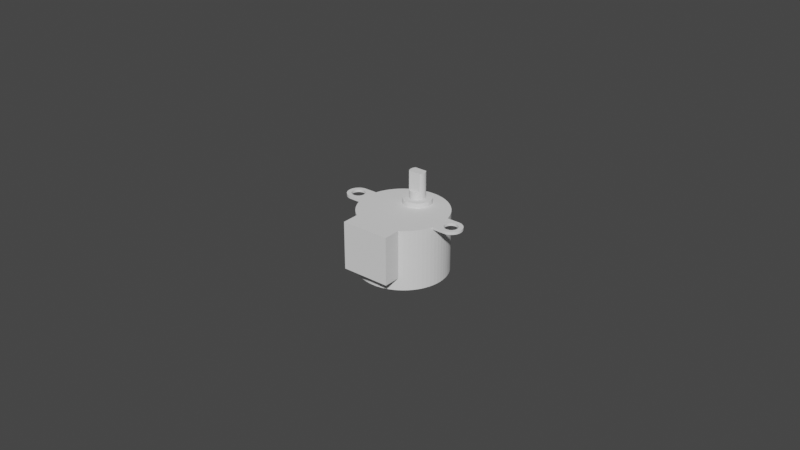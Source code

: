 # Source: servo_28byj_48.blend  (saved by Blender 2.80.53; exported with 4.5.12 LTS)
import bpy
from mathutils import Matrix  # noqa: F401  (used for matrix-valued properties, if any)

bpy.ops.wm.read_factory_settings(use_empty=True)
scene = bpy.context.scene
scene.name = 'Scene'

# ---- world
world_world = bpy.data.worlds.new('World'); scene.world = world_world
world_world.use_nodes = True; world_world.node_tree.nodes.clear()
_N = world_world.node_tree.nodes; _L = world_world.node_tree.links
n0 = _N.new('ShaderNodeOutputWorld'); n0.name = 'World Output'; n0.location = (300, 300)
n1 = _N.new('ShaderNodeBackground'); n1.name = 'Background'; n1.location = (10, 300)
n1.inputs[0].default_value = (0.05088, 0.05088, 0.05088, 1.0)
_L.new(n1.outputs[0], n0.inputs[0])
n0.is_active_output = True
world_world.color = (0.05088, 0.05088, 0.05088)
world_world.use_sun_shadow = False
world_world.sun_shadow_jitter_overblur = 0.0

# ---- meshes
me_cylinder_005 = bpy.data.meshes.new('Cylinder.005')
me_cylinder_005.from_pydata([(0.002079, 0.001389, -0.003), (0.002079, 0.001389, 0.003), (0.002205, 0.001178, -0.003), (0.002205, 0.001178, 0.003), (0.00231, 0.0009567, -0.003), (0.00231, 0.0009567, 0.003), (0.002392, 0.0007257, -0.003), (0.002392, 0.0007257, 0.003), (0.002452, 0.0004877, -0.003), (0.002452, 0.0004877, 0.003), (0.002488, 0.000245, -0.003), (0.002488, 0.000245, 0.003), (0.0025, -4.073e-10, -0.003), (0.0025, -4.073e-10, 0.003), (0.002488, -0.000245, -0.003), (0.002488, -0.000245, 0.003), (0.002452, -0.0004877, -0.003), (0.002452, -0.0004877, 0.003), (0.002392, -0.0007257, -0.003), (0.002392, -0.0007257, 0.003), (0.00231, -0.0009567, -0.003), (0.00231, -0.0009567, 0.003), (0.002205, -0.001178, -0.003), (0.002205, -0.001178, 0.003), (0.002079, -0.001389, -0.003), (0.002079, -0.001389, 0.003), (-0.002079, -0.001389, -0.003), (-0.002079, -0.001389, 0.003), (-0.002205, -0.001178, -0.003), (-0.002205, -0.001178, 0.003), (-0.00231, -0.0009567, -0.003), (-0.00231, -0.0009567, 0.003), (-0.002392, -0.0007257, -0.003), (-0.002392, -0.0007257, 0.003), (-0.002452, -0.0004877, -0.003), (-0.002452, -0.0004877, 0.003), (-0.002488, -0.000245, -0.003), (-0.002488, -0.000245, 0.003), (-0.0025, -1.162e-09, -0.003), (-0.0025, -1.162e-09, 0.003), (-0.002488, 0.000245, -0.003), (-0.002488, 0.000245, 0.003), (-0.002452, 0.0004877, -0.003), (-0.002452, 0.0004877, 0.003), (-0.002392, 0.0007257, -0.003), (-0.002392, 0.0007257, 0.003), (-0.00231, 0.0009567, -0.003), (-0.00231, 0.0009567, 0.003), (-0.002205, 0.001178, -0.003), (-0.002205, 0.001178, 0.003), (-0.002079, 0.001389, -0.003), (-0.002079, 0.001389, 0.003), (0.001996, -0.0015, -0.003), (-0.001996, -0.0015, 0.003), (-0.001996, -0.0015, -0.003), (0.001996, -0.0015, 0.003), (-0.001996, 0.0015, -0.003), (0.001996, 0.0015, 0.003), (0.001996, 0.0015, -0.003), (-0.001996, 0.0015, 0.003), (4.022e-09, 0.0075, -0.0262), (4.022e-09, 0.0075, -0.007), (0.001372, 0.007433, -0.0262), (0.001372, 0.007433, -0.007), (0.002731, 0.007231, -0.0262), (0.002731, 0.007231, -0.007), (0.004064, 0.006897, -0.0262), (0.004064, 0.006897, -0.007), (0.005358, 0.006434, -0.0262), (0.005358, 0.006434, -0.007), (0.0066, 0.005847, -0.0262), (0.0066, 0.005847, -0.007), (0.007778, 0.005141, -0.0262), (0.007778, 0.005141, -0.007), (0.008882, 0.004322, -0.0262), (0.008882, 0.004322, -0.007), (0.009899, 0.003399, -0.0262), (0.009899, 0.003399, -0.007), (0.01082, 0.002382, -0.0262), (0.01082, 0.002382, -0.007), (0.01164, 0.001278, -0.0262), (0.01164, 0.001278, -0.007), (0.01235, 9.956e-05, -0.0262), (0.01235, 9.956e-05, -0.007), (0.01293, -0.001142, -0.0262), (0.01293, -0.001142, -0.007), (0.0134, -0.002436, -0.0262), (0.0134, -0.002436, -0.007), (0.01373, -0.003769, -0.0262), (0.01373, -0.003769, -0.007), (0.01393, -0.005128, -0.0262), (0.01393, -0.005128, -0.007), (0.014, -0.0065, -0.0262), (0.014, -0.0065, -0.007), (0.01393, -0.007872, -0.0262), (0.01393, -0.007872, -0.007), (0.01373, -0.009231, -0.0262), (0.01373, -0.009231, -0.007), (0.0134, -0.01056, -0.0262), (0.0134, -0.01056, -0.007), (0.01293, -0.01186, -0.0262), (0.01293, -0.01186, -0.007), (0.01235, -0.0131, -0.0262), (0.01235, -0.0131, -0.007), (0.01164, -0.01428, -0.0262), (0.01164, -0.01428, -0.007), (0.01082, -0.01538, -0.0262), (0.01082, -0.01538, -0.007), (0.009899, -0.0164, -0.0262), (0.009899, -0.0164, -0.007), (0.008882, -0.01732, -0.0262), (0.008882, -0.01732, -0.007), (0.007778, -0.01814, -0.0262), (0.007778, -0.01814, -0.007), (0.0066, -0.01885, -0.0262), (0.0066, -0.01885, -0.007), (0.005358, -0.01943, -0.0262), (0.005358, -0.01943, -0.007), (0.004064, -0.0199, -0.0262), (0.004064, -0.0199, -0.007), (0.002731, -0.02023, -0.0262), (0.002731, -0.02023, -0.007), (0.001372, -0.02043, -0.0262), (0.001372, -0.02043, -0.007), (-7.216e-09, -0.0205, -0.0262), (-7.216e-09, -0.0205, -0.007), (-0.001372, -0.02043, -0.0262), (-0.001372, -0.02043, -0.007), (-0.002731, -0.02023, -0.0262), (-0.002731, -0.02023, -0.007), (-0.004064, -0.0199, -0.0262), (-0.004064, -0.0199, -0.007), (-0.005358, -0.01943, -0.0262), (-0.005358, -0.01943, -0.007), (-0.0066, -0.01885, -0.0262), (-0.0066, -0.01885, -0.007), (-0.007778, -0.01814, -0.0262), (-0.007778, -0.01814, -0.007), (-0.008882, -0.01732, -0.0262), (-0.008882, -0.01732, -0.007), (-0.0099, -0.0164, -0.0262), (-0.0099, -0.0164, -0.007), (-0.01082, -0.01538, -0.0262), (-0.01082, -0.01538, -0.007), (-0.01164, -0.01428, -0.0262), (-0.01164, -0.01428, -0.007), (-0.01235, -0.0131, -0.0262), (-0.01235, -0.0131, -0.007), (-0.01293, -0.01186, -0.0262), (-0.01293, -0.01186, -0.007), (-0.0134, -0.01056, -0.0262), (-0.0134, -0.01056, -0.007), (-0.01373, -0.009231, -0.0262), (-0.01373, -0.009231, -0.007), (-0.01393, -0.007872, -0.0262), (-0.01393, -0.007872, -0.007), (-0.014, -0.0065, -0.0262), (-0.014, -0.0065, -0.007), (-0.01393, -0.005128, -0.0262), (-0.01393, -0.005128, -0.007), (-0.01373, -0.003769, -0.0262), (-0.01373, -0.003769, -0.007), (-0.0134, -0.002436, -0.0262), (-0.0134, -0.002436, -0.007), (-0.01293, -0.001142, -0.0262), (-0.01293, -0.001142, -0.007), (-0.01235, 9.954e-05, -0.0262), (-0.01235, 9.954e-05, -0.007), (-0.01164, 0.001278, -0.0262), (-0.01164, 0.001278, -0.007), (-0.01082, 0.002381, -0.0262), (-0.01082, 0.002381, -0.007), (-0.0099, 0.003399, -0.0262), (-0.0099, 0.003399, -0.007), (-0.008882, 0.004322, -0.0262), (-0.008882, 0.004322, -0.007), (-0.007778, 0.005141, -0.0262), (-0.007778, 0.005141, -0.007), (-0.0066, 0.005847, -0.0262), (-0.0066, 0.005847, -0.007), (-0.005358, 0.006434, -0.0262), (-0.005358, 0.006434, -0.007), (-0.004064, 0.006897, -0.0262), (-0.004064, 0.006897, -0.007), (-0.002731, 0.007231, -0.0262), (-0.002731, 0.007231, -0.007), (-0.001372, 0.007433, -0.0262), (-0.001372, 0.007433, -0.007), (0.0175, -0.003, -0.0078), (0.0175, -0.003, -0.007), (0.01784, -0.003017, -0.0078), (0.01784, -0.003017, -0.007), (0.01818, -0.003067, -0.0078), (0.01818, -0.003067, -0.007), (0.01852, -0.003151, -0.0078), (0.01852, -0.003151, -0.007), (0.01884, -0.003266, -0.0078), (0.01884, -0.003266, -0.007), (0.01915, -0.003413, -0.0078), (0.01915, -0.003413, -0.007), (0.01944, -0.00359, -0.0078), (0.01944, -0.00359, -0.007), (0.01972, -0.003794, -0.0078), (0.01972, -0.003794, -0.007), (0.01997, -0.004025, -0.0078), (0.01997, -0.004025, -0.007), (0.02021, -0.00428, -0.0078), (0.02021, -0.00428, -0.007), (0.02041, -0.004556, -0.0078), (0.02041, -0.004556, -0.007), (0.02059, -0.00485, -0.0078), (0.02059, -0.00485, -0.007), (0.02073, -0.005161, -0.0078), (0.02073, -0.005161, -0.007), (0.02085, -0.005484, -0.0078), (0.02085, -0.005484, -0.007), (0.02093, -0.005817, -0.0078), (0.02093, -0.005817, -0.007), (0.02098, -0.006157, -0.0078), (0.02098, -0.006157, -0.007), (0.021, -0.0065, -0.0078), (0.021, -0.0065, -0.007), (0.02098, -0.006843, -0.0078), (0.02098, -0.006843, -0.007), (0.02093, -0.007183, -0.0078), (0.02093, -0.007183, -0.007), (0.02085, -0.007516, -0.0078), (0.02085, -0.007516, -0.007), (0.02073, -0.007839, -0.0078), (0.02073, -0.007839, -0.007), (0.02059, -0.00815, -0.0078), (0.02059, -0.00815, -0.007), (0.02041, -0.008444, -0.0078), (0.02041, -0.008444, -0.007), (0.02021, -0.00872, -0.0078), (0.02021, -0.00872, -0.007), (0.01997, -0.008975, -0.0078), (0.01997, -0.008975, -0.007), (0.01972, -0.009206, -0.0078), (0.01972, -0.009206, -0.007), (0.01944, -0.00941, -0.0078), (0.01944, -0.00941, -0.007), (0.01915, -0.009587, -0.0078), (0.01915, -0.009587, -0.007), (0.01884, -0.009734, -0.0078), (0.01884, -0.009734, -0.007), (0.01852, -0.009849, -0.0078), (0.01852, -0.009849, -0.007), (0.01818, -0.009933, -0.0078), (0.01818, -0.009933, -0.007), (0.01784, -0.009983, -0.0078), (0.01784, -0.009983, -0.007), (0.0175, -0.01, -0.0078), (0.0175, -0.01, -0.007), (-0.0175, -0.003, -0.0078), (-0.0175, -0.003, -0.007), (-0.0175, -0.01, -0.0078), (-0.0175, -0.01, -0.007), (-0.01784, -0.009983, -0.0078), (-0.01784, -0.009983, -0.007), (-0.01818, -0.009933, -0.0078), (-0.01818, -0.009933, -0.007), (-0.01852, -0.009849, -0.0078), (-0.01852, -0.009849, -0.007), (-0.01884, -0.009734, -0.0078), (-0.01884, -0.009734, -0.007), (-0.01915, -0.009587, -0.0078), (-0.01915, -0.009587, -0.007), (-0.01944, -0.00941, -0.0078), (-0.01944, -0.00941, -0.007), (-0.01972, -0.009206, -0.0078), (-0.01972, -0.009206, -0.007), (-0.01997, -0.008975, -0.0078), (-0.01997, -0.008975, -0.007), (-0.02021, -0.00872, -0.0078), (-0.02021, -0.00872, -0.007), (-0.02041, -0.008444, -0.0078), (-0.02041, -0.008444, -0.007), (-0.02059, -0.00815, -0.0078), (-0.02059, -0.00815, -0.007), (-0.02073, -0.007839, -0.0078), (-0.02073, -0.007839, -0.007), (-0.02085, -0.007516, -0.0078), (-0.02085, -0.007516, -0.007), (-0.02093, -0.007183, -0.0078), (-0.02093, -0.007183, -0.007), (-0.02098, -0.006843, -0.0078), (-0.02098, -0.006843, -0.007), (-0.021, -0.0065, -0.0078), (-0.021, -0.0065, -0.007), (-0.02098, -0.006157, -0.0078), (-0.02098, -0.006157, -0.007), (-0.02093, -0.005817, -0.0078), (-0.02093, -0.005817, -0.007), (-0.02085, -0.005484, -0.0078), (-0.02085, -0.005484, -0.007), (-0.02073, -0.005161, -0.0078), (-0.02073, -0.005161, -0.007), (-0.02059, -0.00485, -0.0078), (-0.02059, -0.00485, -0.007), (-0.02041, -0.004556, -0.0078), (-0.02041, -0.004556, -0.007), (-0.02021, -0.00428, -0.0078), (-0.02021, -0.00428, -0.007), (-0.01997, -0.004025, -0.0078), (-0.01997, -0.004025, -0.007), (-0.01972, -0.003794, -0.0078), (-0.01972, -0.003794, -0.007), (-0.01944, -0.00359, -0.0078), (-0.01944, -0.00359, -0.007), (-0.01915, -0.003413, -0.0078), (-0.01915, -0.003413, -0.007), (-0.01884, -0.003266, -0.0078), (-0.01884, -0.003266, -0.007), (-0.01852, -0.003151, -0.0078), (-0.01852, -0.003151, -0.007), (-0.01818, -0.003067, -0.0078), (-0.01818, -0.003067, -0.007), (-0.01784, -0.003017, -0.0078), (-0.01784, -0.003017, -0.007), (-0.01354, -0.003, -0.007), (-0.01354, -0.01, -0.007), (-0.01354, -0.01, -0.0078), (-0.01354, -0.003, -0.0078), (-0.01373, -0.003769, -0.0078), (-0.01393, -0.005128, -0.0078), (-0.014, -0.0065, -0.0078), (-0.01393, -0.007872, -0.0078), (-0.01373, -0.009231, -0.0078), (0.01354, -0.003, -0.007), (0.01354, -0.01, -0.007), (0.01393, -0.005128, -0.0078), (0.01373, -0.003769, -0.0078), (0.01354, -0.01, -0.0078), (0.01354, -0.003, -0.0078), (0.014, -0.0065, -0.0078), (0.01393, -0.007872, -0.0078), (0.01373, -0.009231, -0.0078), (-0.01898, -0.005015, -0.007), (-0.01898, -0.005015, -0.0078), (-0.01883, -0.004877, -0.007), (-0.01883, -0.004877, -0.0078), (-0.01912, -0.005168, -0.007), (-0.01912, -0.005168, -0.0078), (-0.01935, -0.00551, -0.007), (-0.01935, -0.00551, -0.0078), (-0.01925, -0.005333, -0.007), (-0.01925, -0.005333, -0.0078), (-0.01951, -0.00589, -0.007), (-0.01951, -0.00589, -0.0078), (-0.01944, -0.005696, -0.007), (-0.01944, -0.005696, -0.0078), (-0.01956, -0.00609, -0.007), (-0.01956, -0.00609, -0.0078), (-0.0196, -0.0065, -0.007), (-0.0196, -0.0065, -0.0078), (-0.01959, -0.006294, -0.007), (-0.01959, -0.006294, -0.0078), (-0.01959, -0.006706, -0.007), (-0.01959, -0.006706, -0.0078), (-0.01951, -0.00711, -0.007), (-0.01951, -0.00711, -0.0078), (-0.01956, -0.00691, -0.007), (-0.01956, -0.00691, -0.0078), (-0.01944, -0.007304, -0.007), (-0.01944, -0.007304, -0.0078), (-0.01935, -0.00749, -0.007), (-0.01935, -0.00749, -0.0078), (-0.01925, -0.007667, -0.007), (-0.01925, -0.007667, -0.0078), (-0.01912, -0.007832, -0.007), (-0.01912, -0.007832, -0.0078), (-0.01883, -0.008123, -0.007), (-0.01883, -0.008123, -0.0078), (-0.01898, -0.007985, -0.007), (-0.01898, -0.007985, -0.0078), (-0.0175, -0.0044, -0.007), (-0.0175, -0.0044, -0.0078), (-0.01771, -0.00441, -0.007), (-0.01771, -0.00441, -0.0078), (-0.01729, -0.00441, -0.007), (-0.01729, -0.00441, -0.0078), (-0.01791, -0.00444, -0.007), (-0.01791, -0.00444, -0.0078), (-0.01849, -0.004648, -0.007), (-0.01849, -0.004648, -0.0078), (-0.0183, -0.00456, -0.007), (-0.0183, -0.00456, -0.0078), (-0.01811, -0.00449, -0.007), (-0.01811, -0.00449, -0.0078), (-0.01867, -0.004754, -0.007), (-0.01867, -0.004754, -0.0078), (-0.01867, -0.008246, -0.007), (-0.01867, -0.008246, -0.0078), (-0.01849, -0.008352, -0.007), (-0.01849, -0.008352, -0.0078), (-0.0183, -0.00844, -0.007), (-0.0183, -0.00844, -0.0078), (-0.01811, -0.00851, -0.007), (-0.01811, -0.00851, -0.0078), (-0.01791, -0.00856, -0.007), (-0.01791, -0.00856, -0.0078), (-0.0175, -0.0086, -0.007), (-0.0175, -0.0086, -0.0078), (-0.01729, -0.00859, -0.007), (-0.01729, -0.00859, -0.0078), (-0.01771, -0.00859, -0.007), (-0.01771, -0.00859, -0.0078), (-0.01689, -0.00449, -0.007), (-0.01689, -0.00449, -0.0078), (-0.01709, -0.00444, -0.007), (-0.01709, -0.00444, -0.0078), (-0.0167, -0.00456, -0.007), (-0.0167, -0.00456, -0.0078), (-0.01651, -0.004648, -0.007), (-0.01651, -0.004648, -0.0078), (-0.01633, -0.004754, -0.007), (-0.01633, -0.004754, -0.0078), (-0.01602, -0.005015, -0.007), (-0.01602, -0.005015, -0.0078), (-0.01617, -0.004877, -0.007), (-0.01617, -0.004877, -0.0078), (-0.01588, -0.005168, -0.007), (-0.01588, -0.005168, -0.0078), (-0.01575, -0.005333, -0.007), (-0.01575, -0.005333, -0.0078), (-0.01602, -0.007985, -0.007), (-0.01602, -0.007985, -0.0078), (-0.01588, -0.007832, -0.007), (-0.01588, -0.007832, -0.0078), (-0.01633, -0.008246, -0.007), (-0.01633, -0.008246, -0.0078), (-0.01617, -0.008123, -0.007), (-0.01617, -0.008123, -0.0078), (-0.01651, -0.008352, -0.007), (-0.01651, -0.008352, -0.0078), (-0.0167, -0.00844, -0.007), (-0.0167, -0.00844, -0.0078), (-0.01689, -0.00851, -0.007), (-0.01689, -0.00851, -0.0078), (-0.01709, -0.00856, -0.007), (-0.01709, -0.00856, -0.0078), (0.0154, -0.0065, -0.0078), (0.0154, -0.0065, -0.007), (0.01541, -0.006294, -0.0078), (0.01541, -0.006294, -0.007), (-0.01541, -0.006706, -0.007), (-0.01541, -0.006706, -0.0078), (-0.01541, -0.006294, -0.007), (-0.01541, -0.006294, -0.0078), (-0.0154, -0.0065, -0.007), (-0.0154, -0.0065, -0.0078), (-0.01544, -0.00691, -0.007), (-0.01544, -0.00691, -0.0078), (-0.01544, -0.00609, -0.007), (-0.01544, -0.00609, -0.0078), (-0.01549, -0.00711, -0.007), (-0.01549, -0.00711, -0.0078), (-0.01549, -0.00589, -0.007), (-0.01549, -0.00589, -0.0078), (-0.01556, -0.005696, -0.007), (-0.01556, -0.005696, -0.0078), (-0.01565, -0.00551, -0.007), (-0.01565, -0.00551, -0.0078), (-0.01556, -0.007304, -0.007), (-0.01556, -0.007304, -0.0078), (-0.01565, -0.00749, -0.007), (-0.01565, -0.00749, -0.0078), (-0.01575, -0.007667, -0.007), (-0.01575, -0.007667, -0.0078), (0.01617, -0.004877, -0.0078), (0.01617, -0.004877, -0.007), (0.01633, -0.004754, -0.0078), (0.01633, -0.004754, -0.007), (0.01602, -0.005015, -0.0078), (0.01602, -0.005015, -0.007), (0.01575, -0.005333, -0.0078), (0.01575, -0.005333, -0.007), (0.01588, -0.005168, -0.0078), (0.01588, -0.005168, -0.007), (0.01565, -0.00551, -0.0078), (0.01565, -0.00551, -0.007), (0.01556, -0.005696, -0.0078), (0.01556, -0.005696, -0.007), (0.01544, -0.00609, -0.0078), (0.01544, -0.00609, -0.007), (0.01549, -0.00589, -0.0078), (0.01549, -0.00589, -0.007), (0.01541, -0.006706, -0.0078), (0.01541, -0.006706, -0.007), (0.01556, -0.007304, -0.0078), (0.01556, -0.007304, -0.007), (0.01544, -0.00691, -0.0078), (0.01544, -0.00691, -0.007), (0.01549, -0.00711, -0.0078), (0.01549, -0.00711, -0.007), (0.01575, -0.007667, -0.0078), (0.01575, -0.007667, -0.007), (0.01565, -0.00749, -0.0078), (0.01565, -0.00749, -0.007), (0.01588, -0.007832, -0.0078), (0.01588, -0.007832, -0.007), (0.01602, -0.007985, -0.0078), (0.01602, -0.007985, -0.007), (0.01617, -0.008123, -0.0078), (0.01617, -0.008123, -0.007), (0.01729, -0.00441, -0.0078), (0.01729, -0.00441, -0.007), (0.0175, -0.0044, -0.007), (0.0175, -0.0044, -0.0078), (0.01771, -0.00441, -0.007), (0.01771, -0.00441, -0.0078), (0.01709, -0.00444, -0.0078), (0.01709, -0.00444, -0.007), (0.01689, -0.00449, -0.0078), (0.01689, -0.00449, -0.007), (0.0167, -0.00456, -0.0078), (0.0167, -0.00456, -0.007), (0.01651, -0.004648, -0.0078), (0.01651, -0.004648, -0.007), (0.01633, -0.008246, -0.0078), (0.01633, -0.008246, -0.007), (0.01651, -0.008352, -0.0078), (0.01651, -0.008352, -0.007), (0.0167, -0.00844, -0.0078), (0.0167, -0.00844, -0.007), (0.01689, -0.00851, -0.0078), (0.01689, -0.00851, -0.007), (0.01729, -0.00859, -0.0078), (0.01729, -0.00859, -0.007), (0.01709, -0.00856, -0.0078), (0.01709, -0.00856, -0.007), (0.01791, -0.00856, -0.007), (0.01791, -0.00856, -0.0078), (0.0175, -0.0086, -0.007), (0.0175, -0.0086, -0.0078), (0.01771, -0.00859, -0.007), (0.01771, -0.00859, -0.0078), (0.01791, -0.00444, -0.007), (0.01791, -0.00444, -0.0078), (0.01811, -0.00449, -0.007), (0.01811, -0.00449, -0.0078), (0.01849, -0.004648, -0.007), (0.01849, -0.004648, -0.0078), (0.0183, -0.00456, -0.007), (0.0183, -0.00456, -0.0078), (0.01867, -0.004754, -0.007), (0.01867, -0.004754, -0.0078), (0.01883, -0.004877, -0.007), (0.01883, -0.004877, -0.0078), (0.01898, -0.005015, -0.007), (0.01898, -0.005015, -0.0078), (0.01912, -0.005168, -0.007), (0.01912, -0.005168, -0.0078), (0.01925, -0.005333, -0.007), (0.01925, -0.005333, -0.0078), (0.01912, -0.007832, -0.007), (0.01912, -0.007832, -0.0078), (0.01925, -0.007667, -0.007), (0.01925, -0.007667, -0.0078), (0.01898, -0.007985, -0.007), (0.01898, -0.007985, -0.0078), (0.01867, -0.008246, -0.007), (0.01867, -0.008246, -0.0078), (0.01883, -0.008123, -0.007), (0.01883, -0.008123, -0.0078), (0.01849, -0.008352, -0.007), (0.01849, -0.008352, -0.0078), (0.01811, -0.00851, -0.007), (0.01811, -0.00851, -0.0078), (0.0183, -0.00844, -0.007), (0.0183, -0.00844, -0.0078), (0.01944, -0.005696, -0.007), (0.01944, -0.005696, -0.0078), (0.01935, -0.00551, -0.007), (0.01935, -0.00551, -0.0078), (0.01956, -0.00609, -0.007), (0.01956, -0.00609, -0.0078), (0.01951, -0.00589, -0.007), (0.01951, -0.00589, -0.0078), (0.01959, -0.006294, -0.007), (0.01959, -0.006294, -0.0078), (0.01959, -0.006706, -0.007), (0.01959, -0.006706, -0.0078), (0.0196, -0.0065, -0.007), (0.0196, -0.0065, -0.0078), (0.01956, -0.00691, -0.007), (0.01956, -0.00691, -0.0078), (0.01951, -0.00711, -0.007), (0.01951, -0.00711, -0.0078), (0.01935, -0.00749, -0.007), (0.01935, -0.00749, -0.0078), (0.01944, -0.007304, -0.007), (0.01944, -0.007304, -0.0078), (-0.007777, -0.0236, -0.02223), (-0.007777, -0.0236, -0.007), (0.007777, -0.0236, -0.02223), (0.007777, -0.0236, -0.007), (0.0066, -0.01885, -0.02223), (-0.007778, -0.01814, -0.02223), (0.007778, -0.01814, -0.02223), (0.005358, -0.01943, -0.02223), (0.004064, -0.0199, -0.02223), (0.002731, -0.02023, -0.02223), (0.001372, -0.02043, -0.02223), (-7.216e-09, -0.0205, -0.02223), (-0.001372, -0.02043, -0.02223), (-0.002731, -0.02023, -0.02223), (-0.004064, -0.0199, -0.02223), (-0.005358, -0.01943, -0.02223), (-0.0066, -0.01885, -0.02223), (1.568e-09, 0.0025, -0.0054), (1.568e-09, 0.0025, -0.003), (0.000245, 0.002488, -0.0054), (0.000245, 0.002488, -0.003), (0.0004877, 0.002452, -0.0054), (0.0004877, 0.002452, -0.003), (0.0007257, 0.002392, -0.0054), (0.0007257, 0.002392, -0.003), (0.0009567, 0.00231, -0.0054), (0.0009567, 0.00231, -0.003), (0.001178, 0.002205, -0.0054), (0.001178, 0.002205, -0.003), (0.001389, 0.002079, -0.0054), (0.001389, 0.002079, -0.003), (0.001586, 0.001933, -0.0054), (0.001586, 0.001933, -0.003), (0.001768, 0.001768, -0.0054), (0.001768, 0.001768, -0.003), (0.001933, 0.001586, -0.0054), (0.001933, 0.001586, -0.003), (0.002079, 0.001389, -0.0054), (0.002079, 0.001389, -0.003), (0.002205, 0.001178, -0.0054), (0.002205, 0.001178, -0.003), (0.00231, 0.0009567, -0.0054), (0.00231, 0.0009567, -0.003), (0.002392, 0.0007257, -0.0054), (0.002392, 0.0007257, -0.003), (0.002452, 0.0004877, -0.0054), (0.002452, 0.0004877, -0.003), (0.002488, 0.000245, -0.0054), (0.002488, 0.000245, -0.003), (0.0025, 9.897e-10, -0.0054), (0.0025, 9.897e-10, -0.003), (0.002488, -0.000245, -0.0054), (0.002488, -0.000245, -0.003), (0.002452, -0.0004877, -0.0054), (0.002452, -0.0004877, -0.003), (0.002392, -0.0007257, -0.0054), (0.002392, -0.0007257, -0.003), (0.00231, -0.0009567, -0.0054), (0.00231, -0.0009567, -0.003), (0.002205, -0.001178, -0.0054), (0.002205, -0.001178, -0.003), (0.002079, -0.001389, -0.0054), (0.002079, -0.001389, -0.003), (0.001933, -0.001586, -0.0054), (0.001933, -0.001586, -0.003), (0.001768, -0.001768, -0.0054), (0.001768, -0.001768, -0.003), (0.001586, -0.001933, -0.0054), (0.001586, -0.001933, -0.003), (0.001389, -0.002079, -0.0054), (0.001389, -0.002079, -0.003), (0.001178, -0.002205, -0.0054), (0.001178, -0.002205, -0.003), (0.0009567, -0.00231, -0.0054), (0.0009567, -0.00231, -0.003), (0.0007257, -0.002392, -0.0054), (0.0007257, -0.002392, -0.003), (0.0004877, -0.002452, -0.0054), (0.0004877, -0.002452, -0.003), (0.000245, -0.002488, -0.0054), (0.000245, -0.002488, -0.003), (-4.392e-10, -0.0025, -0.0054), (-4.392e-10, -0.0025, -0.003), (-0.000245, -0.002488, -0.0054), (-0.000245, -0.002488, -0.003), (-0.0004877, -0.002452, -0.0054), (-0.0004877, -0.002452, -0.003), (-0.0007257, -0.002392, -0.0054), (-0.0007257, -0.002392, -0.003), (-0.0009567, -0.00231, -0.0054), (-0.0009567, -0.00231, -0.003), (-0.001178, -0.002205, -0.0054), (-0.001178, -0.002205, -0.003), (-0.001389, -0.002079, -0.0054), (-0.001389, -0.002079, -0.003), (-0.001586, -0.001933, -0.0054), (-0.001586, -0.001933, -0.003), (-0.001768, -0.001768, -0.0054), (-0.001768, -0.001768, -0.003), (-0.001933, -0.001586, -0.0054), (-0.001933, -0.001586, -0.003), (-0.002079, -0.001389, -0.0054), (-0.002079, -0.001389, -0.003), (-0.002205, -0.001178, -0.0054), (-0.002205, -0.001178, -0.003), (-0.00231, -0.0009567, -0.0054), (-0.00231, -0.0009567, -0.003), (-0.002392, -0.0007257, -0.0054), (-0.002392, -0.0007257, -0.003), (-0.002452, -0.0004877, -0.0054), (-0.002452, -0.0004877, -0.003), (-0.002488, -0.000245, -0.0054), (-0.002488, -0.000245, -0.003), (-0.0025, 2.347e-10, -0.0054), (-0.0025, 2.347e-10, -0.003), (-0.002488, 0.000245, -0.0054), (-0.002488, 0.000245, -0.003), (-0.002452, 0.0004877, -0.0054), (-0.002452, 0.0004877, -0.003), (-0.002392, 0.0007257, -0.0054), (-0.002392, 0.0007257, -0.003), (-0.00231, 0.0009567, -0.0054), (-0.00231, 0.0009567, -0.003), (-0.002205, 0.001178, -0.0054), (-0.002205, 0.001178, -0.003), (-0.002079, 0.001389, -0.0054), (-0.002079, 0.001389, -0.003), (-0.001933, 0.001586, -0.0054), (-0.001933, 0.001586, -0.003), (-0.001768, 0.001768, -0.0054), (-0.001768, 0.001768, -0.003), (-0.001586, 0.001933, -0.0054), (-0.001586, 0.001933, -0.003), (-0.001389, 0.002079, -0.0054), (-0.001389, 0.002079, -0.003), (-0.001178, 0.002205, -0.0054), (-0.001178, 0.002205, -0.003), (-0.0009567, 0.00231, -0.0054), (-0.0009567, 0.00231, -0.003), (-0.0007257, 0.002392, -0.0054), (-0.0007257, 0.002392, -0.003), (-0.0004877, 0.002452, -0.0054), (-0.0004877, 0.002452, -0.003), (-0.000245, 0.002488, -0.0054), (-0.000245, 0.002488, -0.003), (-3.497e-09, 0.0046, -0.007), (-3.497e-09, 0.0046, -0.0054), (0.0004509, 0.004578, -0.007), (0.0004509, 0.004578, -0.0054), (0.0008974, 0.004512, -0.007), (0.0008974, 0.004512, -0.0054), (0.001335, 0.004402, -0.007), (0.001335, 0.004402, -0.0054), (0.00176, 0.00425, -0.007), (0.00176, 0.00425, -0.0054), (0.002168, 0.004057, -0.007), (0.002168, 0.004057, -0.0054), (0.002556, 0.003825, -0.007), (0.002556, 0.003825, -0.0054), (0.002918, 0.003556, -0.007), (0.002918, 0.003556, -0.0054), (0.003253, 0.003253, -0.007), (0.003253, 0.003253, -0.0054), (0.003556, 0.002918, -0.007), (0.003556, 0.002918, -0.0054), (0.003825, 0.002556, -0.007), (0.003825, 0.002556, -0.0054), (0.004057, 0.002168, -0.007), (0.004057, 0.002168, -0.0054), (0.00425, 0.00176, -0.007), (0.00425, 0.00176, -0.0054), (0.004402, 0.001335, -0.007), (0.004402, 0.001335, -0.0054), (0.004512, 0.0008974, -0.007), (0.004512, 0.0008974, -0.0054), (0.004578, 0.0004509, -0.007), (0.004578, 0.0004509, -0.0054), (0.0046, -1.681e-09, -0.007), (0.0046, -1.681e-09, -0.0054), (0.004578, -0.0004509, -0.007), (0.004578, -0.0004509, -0.0054), (0.004512, -0.0008974, -0.007), (0.004512, -0.0008974, -0.0054), (0.004402, -0.001335, -0.007), (0.004402, -0.001335, -0.0054), (0.00425, -0.00176, -0.007), (0.00425, -0.00176, -0.0054), (0.004057, -0.002168, -0.007), (0.004057, -0.002168, -0.0054), (0.003825, -0.002556, -0.007), (0.003825, -0.002556, -0.0054), (0.003556, -0.002918, -0.007), (0.003556, -0.002918, -0.0054), (0.003253, -0.003253, -0.007), (0.003253, -0.003253, -0.0054), (0.002918, -0.003556, -0.007), (0.002918, -0.003556, -0.0054), (0.002556, -0.003825, -0.007), (0.002556, -0.003825, -0.0054), (0.002168, -0.004057, -0.007), (0.002168, -0.004057, -0.0054), (0.00176, -0.00425, -0.007), (0.00176, -0.00425, -0.0054), (0.001335, -0.004402, -0.007), (0.001335, -0.004402, -0.0054), (0.0008974, -0.004512, -0.007), (0.0008974, -0.004512, -0.0054), (0.0004509, -0.004578, -0.007), (0.0004509, -0.004578, -0.0054), (-7.19e-09, -0.0046, -0.007), (-7.19e-09, -0.0046, -0.0054), (-0.0004509, -0.004578, -0.007), (-0.0004509, -0.004578, -0.0054), (-0.0008974, -0.004512, -0.007), (-0.0008974, -0.004512, -0.0054), (-0.001335, -0.004402, -0.007), (-0.001335, -0.004402, -0.0054), (-0.00176, -0.00425, -0.007), (-0.00176, -0.00425, -0.0054), (-0.002168, -0.004057, -0.007), (-0.002168, -0.004057, -0.0054), (-0.002556, -0.003825, -0.007), (-0.002556, -0.003825, -0.0054), (-0.002918, -0.003556, -0.007), (-0.002918, -0.003556, -0.0054), (-0.003253, -0.003253, -0.007), (-0.003253, -0.003253, -0.0054), (-0.003556, -0.002918, -0.007), (-0.003556, -0.002918, -0.0054), (-0.003825, -0.002556, -0.007), (-0.003825, -0.002556, -0.0054), (-0.004057, -0.002168, -0.007), (-0.004057, -0.002168, -0.0054), (-0.00425, -0.00176, -0.007), (-0.00425, -0.00176, -0.0054), (-0.004402, -0.001335, -0.007), (-0.004402, -0.001335, -0.0054), (-0.004512, -0.0008974, -0.007), (-0.004512, -0.0008974, -0.0054), (-0.004578, -0.0004509, -0.007), (-0.004578, -0.0004509, -0.0054), (-0.0046, -3.07e-09, -0.007), (-0.0046, -3.07e-09, -0.0054), (-0.004578, 0.0004509, -0.007), (-0.004578, 0.0004509, -0.0054), (-0.004512, 0.0008974, -0.007), (-0.004512, 0.0008974, -0.0054), (-0.004402, 0.001335, -0.007), (-0.004402, 0.001335, -0.0054), (-0.00425, 0.00176, -0.007), (-0.00425, 0.00176, -0.0054), (-0.004057, 0.002168, -0.007), (-0.004057, 0.002168, -0.0054), (-0.003825, 0.002556, -0.007), (-0.003825, 0.002556, -0.0054), (-0.003556, 0.002918, -0.007), (-0.003556, 0.002918, -0.0054), (-0.003253, 0.003253, -0.007), (-0.003253, 0.003253, -0.0054), (-0.002918, 0.003556, -0.007), (-0.002918, 0.003556, -0.0054), (-0.002556, 0.003825, -0.007), (-0.002556, 0.003825, -0.0054), (-0.002168, 0.004057, -0.007), (-0.002168, 0.004057, -0.0054), (-0.00176, 0.00425, -0.007), (-0.00176, 0.00425, -0.0054), (-0.001335, 0.004402, -0.007), (-0.001335, 0.004402, -0.0054), (-0.0008974, 0.004512, -0.007), (-0.0008974, 0.004512, -0.0054), (-0.0004509, 0.004578, -0.007), (-0.0004509, 0.004578, -0.0054)], [], [(0, 1, 3, 2), (2, 3, 5, 4), (4, 5, 7, 6), (6, 7, 9, 8), (8, 9, 11, 10), (10, 11, 13, 12), (12, 13, 15, 14), (14, 15, 17, 16), (16, 17, 19, 18), (18, 19, 21, 20), (20, 21, 23, 22), (22, 23, 25, 24), (24, 25, 55, 52), (26, 27, 29, 28), (28, 29, 31, 30), (30, 31, 33, 32), (32, 33, 35, 34), (34, 35, 37, 36), (36, 37, 39, 38), (38, 39, 41, 40), (40, 41, 43, 42), (42, 43, 45, 44), (44, 45, 47, 46), (46, 47, 49, 48), (48, 49, 51, 50), (50, 51, 59, 56), (53, 54, 52, 55), (54, 53, 27, 26), (58, 57, 1, 0), (59, 57, 58, 56), (56, 58, 0, 2, 4, 6, 8, 10, 12, 14, 16, 18, 20, 22, 24, 52, 54, 26, 28, 30, 32, 34, 36, 38, 40, 42, 44, 46, 48, 50), (57, 59, 51, 49, 47, 45, 43, 41, 39, 37, 35, 33, 31, 29, 27, 53, 55, 25, 23, 21, 19, 17, 15, 13, 11, 9, 7, 5, 3, 1), (60, 61, 63, 62), (62, 63, 65, 64), (64, 65, 67, 66), (66, 67, 69, 68), (68, 69, 71, 70), (70, 71, 73, 72), (72, 73, 75, 74), (74, 75, 77, 76), (76, 77, 79, 78), (78, 79, 81, 80), (80, 81, 83, 82), (82, 83, 85, 84), (84, 85, 87, 86), (99, 333, 330), (337, 333, 99, 98, 96), (98, 99, 101, 100), (100, 101, 103, 102), (102, 103, 105, 104), (104, 105, 107, 106), (106, 107, 109, 108), (108, 109, 111, 110), (610, 599, 136, 134), (594, 599, 610, 609, 608, 607, 606, 605, 604, 603, 602, 601, 598, 600, 596), (138, 139, 141, 140), (140, 141, 143, 142), (142, 143, 145, 144), (144, 145, 147, 146), (146, 147, 149, 148), (148, 149, 151, 150), (324, 323, 163, 162, 160), (163, 323, 320), (162, 163, 165, 164), (164, 165, 167, 166), (166, 167, 169, 168), (168, 169, 171, 170), (170, 171, 173, 172), (172, 173, 175, 174), (174, 175, 177, 176), (176, 177, 179, 178), (178, 179, 181, 180), (180, 181, 183, 182), (182, 183, 185, 184), (63, 61, 187, 185, 183, 181, 179, 177, 175, 173, 171, 169, 167, 165, 163, 320, 161, 159, 157, 155, 153, 321, 151, 149, 147, 145, 143, 141, 139, 137, 135, 133, 131, 129, 127, 125, 123, 121, 119, 117, 115, 113, 111, 109, 107, 105, 103, 101, 99, 330, 97, 95, 93, 91, 89, 329, 87, 85, 83, 81, 79, 77, 75, 73, 71, 69, 67, 65), (184, 185, 187, 186), (186, 187, 61, 60), (60, 62, 64, 66, 68, 70, 72, 74, 76, 78, 80, 82, 84, 86, 88, 90, 92, 94, 96, 98, 100, 102, 104, 106, 108, 110, 112, 114, 116, 118, 120, 122, 124, 126, 128, 130, 132, 134, 136, 138, 140, 142, 144, 146, 148, 150, 152, 154, 156, 158, 160, 162, 164, 166, 168, 170, 172, 174, 176, 178, 180, 182, 184, 186), (188, 189, 191, 190), (190, 191, 193, 192), (192, 193, 195, 194), (194, 195, 197, 196), (196, 197, 199, 198), (198, 199, 201, 200), (200, 201, 203, 202), (202, 203, 205, 204), (204, 205, 207, 206), (206, 207, 209, 208), (208, 209, 211, 210), (210, 211, 213, 212), (212, 213, 215, 214), (214, 215, 217, 216), (216, 217, 219, 218), (218, 219, 221, 220), (220, 221, 223, 222), (222, 223, 225, 224), (224, 225, 227, 226), (226, 227, 229, 228), (228, 229, 231, 230), (230, 231, 233, 232), (232, 233, 235, 234), (234, 235, 237, 236), (236, 237, 239, 238), (238, 239, 241, 240), (240, 241, 243, 242), (242, 243, 245, 244), (244, 245, 247, 246), (246, 247, 249, 248), (248, 249, 251, 250), (250, 251, 253, 252), (256, 257, 259, 258), (258, 259, 261, 260), (260, 261, 263, 262), (262, 263, 265, 264), (264, 265, 267, 266), (266, 267, 269, 268), (268, 269, 271, 270), (270, 271, 273, 272), (272, 273, 275, 274), (274, 275, 277, 276), (276, 277, 279, 278), (278, 279, 281, 280), (280, 281, 283, 282), (282, 283, 285, 284), (284, 285, 287, 286), (286, 287, 289, 288), (288, 289, 291, 290), (290, 291, 293, 292), (292, 293, 295, 294), (294, 295, 297, 296), (296, 297, 299, 298), (298, 299, 301, 300), (300, 301, 303, 302), (302, 303, 305, 304), (304, 305, 307, 306), (306, 307, 309, 308), (308, 309, 311, 310), (310, 311, 313, 312), (312, 313, 315, 314), (314, 315, 317, 316), (316, 317, 319, 318), (318, 319, 255, 254), (153, 155, 157, 450, 446, 452, 456, 464, 466, 468, 428, 426, 432, 430, 434, 436, 438, 440, 404, 402, 406, 400, 398, 396, 394, 392, 372, 374, 370, 368, 366, 364, 360, 362, 358, 354, 289, 287, 285, 283, 281, 279, 277, 275, 273, 271, 269, 267, 265, 263, 261, 259, 257, 321), (321, 257, 256, 322), (254, 255, 320, 323), (321, 322, 151), (152, 328, 327, 154), (154, 327, 326, 156), (156, 326, 325, 158), (158, 325, 324, 160), (254, 323, 324, 325, 326, 451, 449, 455, 459, 461, 463, 425, 423, 419, 421, 417, 415, 413, 409, 411, 381, 377, 379, 383, 389, 387, 385, 391, 341, 339, 343, 347, 345, 351, 349, 353, 357, 355, 288, 290, 292, 294, 296, 298, 300, 302, 304, 306, 308, 310, 312, 314, 316, 318), (151, 322, 328, 152, 150), (89, 91, 93, 443, 445, 485, 487, 483, 481, 477, 479, 475, 471, 473, 519, 517, 515, 513, 507, 508, 510, 538, 540, 544, 542, 546, 548, 550, 552, 554, 574, 572, 578, 576, 580, 584, 221, 219, 217, 215, 213, 211, 209, 207, 205, 203, 201, 199, 197, 195, 193, 191, 189, 329), (329, 334, 87), (94, 336, 337, 96), (252, 253, 330, 333), (189, 188, 334, 329), (92, 335, 336, 94), (188, 190, 192, 194, 196, 198, 200, 202, 204, 206, 208, 210, 212, 214, 216, 218, 220, 585, 581, 577, 579, 573, 575, 555, 553, 551, 549, 547, 543, 545, 541, 539, 511, 509, 506, 512, 514, 516, 518, 472, 470, 474, 478, 476, 480, 482, 486, 484, 444, 442, 335, 331, 332, 334), (87, 334, 332, 88, 86), (90, 331, 335, 92), (88, 332, 331, 90), (355, 354, 358, 359), (435, 434, 430, 431), (455, 454, 458, 459), (577, 576, 578, 579), (565, 564, 560, 561), (444, 445, 443, 442), (486, 487, 485, 484), (581, 580, 576, 577), (347, 346, 344, 345), (403, 402, 404, 405), (476, 477, 481, 480), (520, 521, 523, 522), (516, 517, 519, 518), (537, 536, 532, 533), (591, 590, 592, 593), (469, 468, 466, 467), (535, 534, 536, 537), (528, 529, 534, 535), (496, 497, 501, 500), (451, 450, 448, 449), (377, 376, 378, 379), (383, 382, 388, 389), (439, 438, 436, 437), (502, 503, 505, 504), (407, 406, 402, 403), (341, 340, 338, 339), (353, 352, 356, 357), (345, 344, 350, 351), (555, 554, 552, 553), (470, 471, 475, 474), (509, 508, 507, 506), (467, 466, 464, 465), (498, 499, 497, 496), (387, 386, 384, 385), (427, 426, 428, 429), (593, 592, 588, 589), (482, 483, 487, 486), (512, 513, 515, 514), (539, 538, 510, 511), (511, 510, 508, 509), (587, 586, 582, 583), (526, 527, 531, 530), (413, 412, 408, 409), (361, 360, 364, 365), (399, 398, 400, 401), (472, 473, 471, 470), (375, 374, 372, 373), (545, 544, 540, 541), (524, 525, 527, 526), (522, 523, 525, 524), (379, 378, 382, 383), (411, 410, 380, 381), (419, 418, 420, 421), (563, 562, 564, 565), (463, 462, 424, 425), (417, 416, 414, 415), (371, 370, 374, 375), (480, 481, 483, 482), (425, 424, 422, 423), (571, 570, 566, 567), (415, 414, 412, 413), (359, 358, 362, 363), (583, 582, 584, 585), (585, 584, 580, 581), (391, 390, 340, 341), (385, 384, 390, 391), (349, 348, 352, 353), (494, 495, 491, 490), (504, 505, 521, 520), (339, 338, 342, 343), (530, 531, 529, 528), (506, 507, 513, 512), (474, 475, 479, 478), (401, 400, 406, 407), (453, 452, 446, 447), (573, 572, 574, 575), (433, 432, 426, 427), (484, 485, 445, 444), (409, 408, 410, 411), (357, 356, 354, 355), (437, 436, 434, 435), (423, 422, 418, 419), (343, 342, 346, 347), (543, 542, 544, 545), (461, 460, 462, 463), (567, 566, 562, 563), (478, 479, 477, 476), (441, 440, 438, 439), (288, 355, 359, 363, 361, 365, 367, 369, 371, 375, 373, 393, 395, 397, 399, 401, 407, 403, 405, 441, 439, 437, 435, 431, 433, 427, 429, 469, 467, 465, 457, 453, 447, 451, 326, 327, 328, 322, 256, 258, 260, 262, 264, 266, 268, 270, 272, 274, 276, 278, 280, 282, 284, 286), (500, 501, 503, 502), (533, 532, 568, 569), (365, 364, 366, 367), (559, 558, 590, 591), (431, 430, 432, 433), (351, 350, 348, 349), (221, 584, 582, 586, 588, 592, 590, 558, 556, 560, 564, 562, 566, 570, 568, 532, 536, 534, 529, 531, 527, 525, 523, 521, 505, 503, 501, 497, 499, 491, 495, 493, 489, 443, 93, 95, 97, 330, 253, 251, 249, 247, 245, 243, 241, 239, 237, 235, 233, 231, 229, 227, 225, 223), (557, 556, 558, 559), (457, 456, 452, 453), (518, 519, 473, 472), (547, 546, 542, 543), (459, 458, 460, 461), (541, 540, 538, 539), (389, 388, 386, 387), (429, 428, 468, 469), (442, 443, 489, 488), (397, 396, 398, 399), (488, 489, 493, 492), (549, 548, 546, 547), (449, 448, 454, 455), (405, 404, 440, 441), (575, 574, 554, 555), (447, 446, 450, 451), (465, 464, 456, 457), (553, 552, 550, 551), (561, 560, 556, 557), (514, 515, 517, 516), (335, 442, 488, 492, 494, 490, 498, 496, 500, 502, 504, 520, 522, 524, 526, 530, 528, 535, 537, 533, 569, 571, 567, 563, 565, 561, 557, 559, 591, 593, 589, 587, 583, 585, 220, 222, 224, 226, 228, 230, 232, 234, 236, 238, 240, 242, 244, 246, 248, 250, 252, 333, 337, 336), (421, 420, 416, 417), (367, 366, 368, 369), (369, 368, 370, 371), (363, 362, 360, 361), (373, 372, 392, 393), (289, 354, 356, 352, 348, 350, 344, 346, 342, 338, 340, 390, 384, 386, 388, 382, 378, 376, 380, 410, 408, 412, 414, 416, 420, 418, 422, 424, 462, 460, 458, 454, 448, 450, 157, 159, 161, 320, 255, 319, 317, 315, 313, 311, 309, 307, 305, 303, 301, 299, 297, 295, 293, 291), (589, 588, 586, 587), (395, 394, 396, 397), (579, 578, 572, 573), (569, 568, 570, 571), (551, 550, 548, 549), (490, 491, 499, 498), (393, 392, 394, 395), (492, 493, 495, 494), (381, 380, 376, 377), (596, 597, 595, 594), (115, 117, 119, 121, 123, 125, 127, 129, 131, 133, 135, 137, 595, 597, 113), (595, 137, 599, 594), (111, 113, 600, 112, 110), (136, 599, 137, 139, 138), (132, 609, 610, 134), (130, 608, 609, 132), (128, 607, 608, 130), (126, 606, 607, 128), (124, 605, 606, 126), (122, 604, 605, 124), (120, 603, 604, 122), (118, 602, 603, 120), (116, 601, 602, 118), (113, 597, 596, 600), (112, 600, 598, 114), (114, 598, 601, 116), (611, 612, 614, 613), (613, 614, 616, 615), (615, 616, 618, 617), (617, 618, 620, 619), (619, 620, 622, 621), (621, 622, 624, 623), (623, 624, 626, 625), (625, 626, 628, 627), (627, 628, 630, 629), (629, 630, 632, 631), (631, 632, 634, 633), (633, 634, 636, 635), (635, 636, 638, 637), (637, 638, 640, 639), (639, 640, 642, 641), (641, 642, 644, 643), (643, 644, 646, 645), (645, 646, 648, 647), (647, 648, 650, 649), (649, 650, 652, 651), (651, 652, 654, 653), (653, 654, 656, 655), (655, 656, 658, 657), (657, 658, 660, 659), (659, 660, 662, 661), (661, 662, 664, 663), (663, 664, 666, 665), (665, 666, 668, 667), (667, 668, 670, 669), (669, 670, 672, 671), (671, 672, 674, 673), (673, 674, 676, 675), (675, 676, 678, 677), (677, 678, 680, 679), (679, 680, 682, 681), (681, 682, 684, 683), (683, 684, 686, 685), (685, 686, 688, 687), (687, 688, 690, 689), (689, 690, 692, 691), (691, 692, 694, 693), (693, 694, 696, 695), (695, 696, 698, 697), (697, 698, 700, 699), (699, 700, 702, 701), (701, 702, 704, 703), (703, 704, 706, 705), (705, 706, 708, 707), (707, 708, 710, 709), (709, 710, 712, 711), (711, 712, 714, 713), (713, 714, 716, 715), (715, 716, 718, 717), (717, 718, 720, 719), (719, 720, 722, 721), (721, 722, 724, 723), (723, 724, 726, 725), (725, 726, 728, 727), (727, 728, 730, 729), (729, 730, 732, 731), (731, 732, 734, 733), (733, 734, 736, 735), (614, 612, 738, 736, 734, 732, 730, 728, 726, 724, 722, 720, 718, 716, 714, 712, 710, 708, 706, 704, 702, 700, 698, 696, 694, 692, 690, 688, 686, 684, 682, 680, 678, 676, 674, 672, 670, 668, 666, 664, 662, 660, 658, 656, 654, 652, 650, 648, 646, 644, 642, 640, 638, 636, 634, 632, 630, 628, 626, 624, 622, 620, 618, 616), (735, 736, 738, 737), (737, 738, 612, 611), (611, 613, 615, 617, 619, 621, 623, 625, 627, 629, 631, 633, 635, 637, 639, 641, 643, 645, 647, 649, 651, 653, 655, 657, 659, 661, 663, 665, 667, 669, 671, 673, 675, 677, 679, 681, 683, 685, 687, 689, 691, 693, 695, 697, 699, 701, 703, 705, 707, 709, 711, 713, 715, 717, 719, 721, 723, 725, 727, 729, 731, 733, 735, 737), (739, 740, 742, 741), (741, 742, 744, 743), (743, 744, 746, 745), (745, 746, 748, 747), (747, 748, 750, 749), (749, 750, 752, 751), (751, 752, 754, 753), (753, 754, 756, 755), (755, 756, 758, 757), (757, 758, 760, 759), (759, 760, 762, 761), (761, 762, 764, 763), (763, 764, 766, 765), (765, 766, 768, 767), (767, 768, 770, 769), (769, 770, 772, 771), (771, 772, 774, 773), (773, 774, 776, 775), (775, 776, 778, 777), (777, 778, 780, 779), (779, 780, 782, 781), (781, 782, 784, 783), (783, 784, 786, 785), (785, 786, 788, 787), (787, 788, 790, 789), (789, 790, 792, 791), (791, 792, 794, 793), (793, 794, 796, 795), (795, 796, 798, 797), (797, 798, 800, 799), (799, 800, 802, 801), (801, 802, 804, 803), (803, 804, 806, 805), (805, 806, 808, 807), (807, 808, 810, 809), (809, 810, 812, 811), (811, 812, 814, 813), (813, 814, 816, 815), (815, 816, 818, 817), (817, 818, 820, 819), (819, 820, 822, 821), (821, 822, 824, 823), (823, 824, 826, 825), (825, 826, 828, 827), (827, 828, 830, 829), (829, 830, 832, 831), (831, 832, 834, 833), (833, 834, 836, 835), (835, 836, 838, 837), (837, 838, 840, 839), (839, 840, 842, 841), (841, 842, 844, 843), (843, 844, 846, 845), (845, 846, 848, 847), (847, 848, 850, 849), (849, 850, 852, 851), (851, 852, 854, 853), (853, 854, 856, 855), (855, 856, 858, 857), (857, 858, 860, 859), (859, 860, 862, 861), (861, 862, 864, 863), (742, 740, 866, 864, 862, 860, 858, 856, 854, 852, 850, 848, 846, 844, 842, 840, 838, 836, 834, 832, 830, 828, 826, 824, 822, 820, 818, 816, 814, 812, 810, 808, 806, 804, 802, 800, 798, 796, 794, 792, 790, 788, 786, 784, 782, 780, 778, 776, 774, 772, 770, 768, 766, 764, 762, 760, 758, 756, 754, 752, 750, 748, 746, 744), (863, 864, 866, 865), (865, 866, 740, 739), (739, 741, 743, 745, 747, 749, 751, 753, 755, 757, 759, 761, 763, 765, 767, 769, 771, 773, 775, 777, 779, 781, 783, 785, 787, 789, 791, 793, 795, 797, 799, 801, 803, 805, 807, 809, 811, 813, 815, 817, 819, 821, 823, 825, 827, 829, 831, 833, 835, 837, 839, 841, 843, 845, 847, 849, 851, 853, 855, 857, 859, 861, 863, 865)])
_uv = me_cylinder_005.uv_layers.new(name='UVMap')
_uv.uv.foreach_set('vector', [0.8438, 0.5, 0.8438, 1.0, 0.8281, 1.0, 0.8281, 0.5, 0.8281, 0.5, 0.8281, 1.0, 0.8125, 1.0, 0.8125, 0.5, 0.8125, 0.5, 0.8125, 1.0, 0.7969, 1.0, 0.7969, 0.5, 0.7969, 0.5, 0.7969, 1.0, 0.7812, 1.0, 0.7812, 0.5, 0.7812, 0.5, 0.7812, 1.0, 0.7656, 1.0, 0.7656, 0.5, 0.7656, 0.5, 0.7656, 1.0, 0.75, 1.0, 0.75, 0.5, 0.75, 0.5, 0.75, 1.0, 0.7344, 1.0, 0.7344, 0.5, 0.7344, 0.5, 0.7344, 1.0, 0.7188, 1.0, 0.7188, 0.5, 0.7188, 0.5, 0.7188, 1.0, 0.7031, 1.0, 0.7031, 0.5, 0.7031, 0.5, 0.7031, 1.0, 0.6875, 1.0, 0.6875, 0.5, 0.6875, 0.5, 0.6875, 1.0, 0.6719, 1.0, 0.6719, 0.5, 0.6719, 0.5, 0.6719, 1.0, 0.6562, 1.0, 0.6562, 0.5, 0.6562, 0.5, 0.6562, 1.0, 0.6474, 1.0, 0.6474, 0.5, 0.3438, 0.5, 0.3438, 1.0, 0.3281, 1.0, 0.3281, 0.5, 0.3281, 0.5, 0.3281, 1.0, 0.3125, 1.0, 0.3125, 0.5, 0.3125, 0.5, 0.3125, 1.0, 0.2969, 1.0, 0.2969, 0.5, 0.2969, 0.5, 0.2969, 1.0, 0.2812, 1.0, 0.2812, 0.5, 0.2812, 0.5, 0.2812, 1.0, 0.2656, 1.0, 0.2656, 0.5, 0.2656, 0.5, 0.2656, 1.0, 0.25, 1.0, 0.25, 0.5, 0.25, 0.5, 0.25, 1.0, 0.2344, 1.0, 0.2344, 0.5, 0.2344, 0.5, 0.2344, 1.0, 0.2188, 1.0, 0.2188, 0.5, 0.2188, 0.5, 0.2188, 1.0, 0.2031, 1.0, 0.2031, 0.5, 0.2031, 0.5, 0.2031, 1.0, 0.1875, 1.0, 0.1875, 0.5, 0.1875, 0.5, 0.1875, 1.0, 0.1719, 1.0, 0.1719, 0.5, 0.1719, 0.5, 0.1719, 1.0, 0.1562, 1.0, 0.1562, 0.5, 0.1562, 0.5, 0.1562, 1.0, 0.1474, 1.0, 0.1474, 0.5, 0.517, 0.9292, 0.4195, 0.9292, 0.4195, 0.8208, 0.517, 0.8208, 0.3526, 0.5, 0.3526, 1.0, 0.3438, 1.0, 0.3438, 0.5, 0.8526, 0.5, 0.8526, 1.0, 0.8438, 1.0, 0.8438, 0.5, 0.517, 0.3208, 0.517, 0.4292, 0.4195, 0.4292, 0.4195, 0.3208, 0.5584, 0.394, 0.9416, 0.394, 0.9496, 0.3833, 0.9617, 0.3631, 0.9717, 0.3418, 0.9797, 0.3197, 0.9854, 0.2968, 0.9888, 0.2735, 0.99, 0.25, 0.9888, 0.2265, 0.9854, 0.2032, 0.9797, 0.1803, 0.9717, 0.1582, 0.9617, 0.1369, 0.9496, 0.1167, 0.9416, 0.106, 0.5584, 0.106, 0.5504, 0.1167, 0.5383, 0.1369, 0.5283, 0.1582, 0.5203, 0.1803, 0.5146, 0.2032, 0.5112, 0.2265, 0.51, 0.25, 0.5112, 0.2735, 0.5146, 0.2968, 0.5203, 0.3197, 0.5283, 0.3418, 0.5383, 0.3631, 0.5504, 0.3833, 0.4416, 0.394, 0.05836, 0.394, 0.05045, 0.3833, 0.03834, 0.3631, 0.02827, 0.3418, 0.02033, 0.3197, 0.01461, 0.2968, 0.01116, 0.2735, 0.01, 0.25, 0.01116, 0.2265, 0.01461, 0.2032, 0.02033, 0.1803, 0.02827, 0.1582, 0.03834, 0.1369, 0.05045, 0.1167, 0.05836, 0.106, 0.4416, 0.106, 0.4496, 0.1167, 0.4617, 0.1369, 0.4717, 0.1582, 0.4797, 0.1803, 0.4854, 0.2032, 0.4888, 0.2265, 0.49, 0.25, 0.4888, 0.2735, 0.4854, 0.2968, 0.4797, 0.3197, 0.4717, 0.3418, 0.4617, 0.3631, 0.4496, 0.3833, 1.0, 0.5, 1.0, 1.0, 0.9844, 1.0, 0.9844, 0.5, 0.9844, 0.5, 0.9844, 1.0, 0.9688, 1.0, 0.9688, 0.5, 0.9688, 0.5, 0.9688, 1.0, 0.9531, 1.0, 0.9531, 0.5, 0.9531, 0.5, 0.9531, 1.0, 0.9375, 1.0, 0.9375, 0.5, 0.9375, 0.5, 0.9375, 1.0, 0.9219, 1.0, 0.9219, 0.5, 0.9219, 0.5, 0.9219, 1.0, 0.9062, 1.0, 0.9062, 0.5, 0.9062, 0.5, 0.9062, 1.0, 0.8906, 1.0, 0.8906, 0.5, 0.8906, 0.5, 0.8906, 1.0, 0.875, 1.0, 0.875, 0.5, 0.875, 0.5, 0.875, 1.0, 0.8594, 1.0, 0.8594, 0.5, 0.8594, 0.5, 0.8594, 1.0, 0.8438, 1.0, 0.8438, 0.5, 0.8438, 0.5, 0.8438, 1.0, 0.8281, 1.0, 0.8281, 0.5, 0.8281, 0.5, 0.8281, 1.0, 0.8125, 1.0, 0.8125, 0.5, 0.8125, 0.5, 0.8125, 1.0, 0.7969, 1.0, 0.7969, 0.5, 0.0, 0.0, 0.0, 0.0, 0.0, 0.0, 0.0, 0.0, 0.0, 0.0, 0.0, 0.0, 0.0, 0.0, 0.0, 0.0, 0.7031, 0.5, 0.7031, 1.0, 0.6875, 1.0, 0.6875, 0.5, 0.6875, 0.5, 0.6875, 1.0, 0.6719, 1.0, 0.6719, 0.5, 0.6719, 0.5, 0.6719, 1.0, 0.6562, 1.0, 0.6562, 0.5, 0.6562, 0.5, 0.6562, 1.0, 0.6406, 1.0, 0.6406, 0.5, 0.6406, 0.5, 0.6406, 1.0, 0.625, 1.0, 0.625, 0.5, 0.625, 0.5, 0.625, 1.0, 0.6094, 1.0, 0.6094, 0.5, 0.0, 0.0, 0.0, 0.0, 0.0, 0.0, 0.0, 0.0, 0.375, 1.0, 0.0, 0.0, 0.0, 0.0, 0.4375, 0.6035, 0.4531, 0.6035, 0.4688, 0.6035, 0.4844, 0.6035, 0.5, 0.6035, 0.5156, 0.6035, 0.5312, 0.6035, 0.5469, 0.6035, 0.5625, 0.6035, 0.5781, 0.6035, 0.0, 0.0, 0.375, 0.75, 0.3906, 0.5, 0.3906, 1.0, 0.375, 1.0, 0.375, 0.5, 0.375, 0.5, 0.375, 1.0, 0.3594, 1.0, 0.3594, 0.5, 0.3594, 0.5, 0.3594, 1.0, 0.3438, 1.0, 0.3438, 0.5, 0.3438, 0.5, 0.3438, 1.0, 0.3281, 1.0, 0.3281, 0.5, 0.3281, 0.5, 0.3281, 1.0, 0.3125, 1.0, 0.3125, 0.5, 0.3125, 0.5, 0.3125, 1.0, 0.2969, 1.0, 0.2969, 0.5, 0.0, 0.0, 0.0, 0.0, 0.0, 0.0, 0.0, 0.0, 0.0, 0.0, 0.0, 0.0, 0.0, 0.0, 0.0, 0.0, 0.2031, 0.5, 0.2031, 1.0, 0.1875, 1.0, 0.1875, 0.5, 0.1875, 0.5, 0.1875, 1.0, 0.1719, 1.0, 0.1719, 0.5, 0.1719, 0.5, 0.1719, 1.0, 0.1562, 1.0, 0.1562, 0.5, 0.1562, 0.5, 0.1562, 1.0, 0.1406, 1.0, 0.1406, 0.5, 0.1406, 0.5, 0.1406, 1.0, 0.125, 1.0, 0.125, 0.5, 0.125, 0.5, 0.125, 1.0, 0.1094, 1.0, 0.1094, 0.5, 0.1094, 0.5, 0.1094, 1.0, 0.09375, 1.0, 0.09375, 0.5, 0.09375, 0.5, 0.09375, 1.0, 0.07812, 1.0, 0.07812, 0.5, 0.07812, 0.5, 0.07812, 1.0, 0.0625, 1.0, 0.0625, 0.5, 0.0625, 0.5, 0.0625, 1.0, 0.04688, 1.0, 0.04688, 0.5, 0.04688, 0.5, 0.04688, 1.0, 0.03125, 1.0, 0.03125, 0.5, 0.2735, 0.4888, 0.25, 0.49, 0.2265, 0.4888, 0.2032, 0.4854, 0.1803, 0.4797, 0.1582, 0.4717, 0.1369, 0.4617, 0.1167, 0.4496, 0.09775, 0.4355, 0.08029, 0.4197, 0.06448, 0.4023, 0.05045, 0.3833, 0.03834, 0.3631, 0.02827, 0.3418, 0.02033, 0.3197, 0.01791, 0.31, 0.01461, 0.2968, 0.01116, 0.2735, 0.01, 0.25, 0.01116, 0.2265, 0.01461, 0.2032, 0.01791, 0.19, 0.02033, 0.1803, 0.02827, 0.1582, 0.03834, 0.1369, 0.05045, 0.1167, 0.06448, 0.09775, 0.08029, 0.08029, 0.09775, 0.06448, 0.1167, 0.05045, 0.1369, 0.03834, 0.1582, 0.02827, 0.1803, 0.02033, 0.2032, 0.01461, 0.2265, 0.01116, 0.25, 0.01, 0.2735, 0.01116, 0.2968, 0.01461, 0.3197, 0.02033, 0.3418, 0.02827, 0.3631, 0.03834, 0.3833, 0.05045, 0.4023, 0.06448, 0.4197, 0.08029, 0.4355, 0.09775, 0.4496, 0.1167, 0.4617, 0.1369, 0.4717, 0.1582, 0.4797, 0.1803, 0.4821, 0.19, 0.4854, 0.2032, 0.4888, 0.2265, 0.49, 0.25, 0.4888, 0.2735, 0.4854, 0.2968, 0.4821, 0.31, 0.4797, 0.3197, 0.4717, 0.3418, 0.4617, 0.3631, 0.4496, 0.3833, 0.4355, 0.4023, 0.4197, 0.4197, 0.4023, 0.4355, 0.3833, 0.4496, 0.3631, 0.4617, 0.3418, 0.4717, 0.3197, 0.4797, 0.2968, 0.4854, 0.03125, 0.5, 0.03125, 1.0, 0.01562, 1.0, 0.01562, 0.5, 0.01562, 0.5, 0.01562, 1.0, 0.0, 1.0, 0.0, 0.5, 0.75, 0.49, 0.7735, 0.4888, 0.7968, 0.4854, 0.8197, 0.4797, 0.8418, 0.4717, 0.8631, 0.4617, 0.8833, 0.4496, 0.9023, 0.4355, 0.9197, 0.4197, 0.9355, 0.4023, 0.9496, 0.3833, 0.9617, 0.3631, 0.9717, 0.3418, 0.9797, 0.3197, 0.9854, 0.2968, 0.9888, 0.2735, 0.99, 0.25, 0.9888, 0.2265, 0.9854, 0.2032, 0.9797, 0.1803, 0.9717, 0.1582, 0.9617, 0.1369, 0.9496, 0.1167, 0.9355, 0.09775, 0.9197, 0.08029, 0.9023, 0.06448, 0.8833, 0.05045, 0.8631, 0.03834, 0.8418, 0.02827, 0.8197, 0.02033, 0.7968, 0.01461, 0.7735, 0.01116, 0.75, 0.01, 0.7265, 0.01116, 0.7032, 0.01461, 0.6803, 0.02033, 0.6582, 0.02827, 0.6369, 0.03834, 0.6167, 0.05045, 0.5977, 0.06448, 0.5803, 0.08029, 0.5645, 0.09775, 0.5504, 0.1167, 0.5383, 0.1369, 0.5283, 0.1582, 0.5203, 0.1803, 0.5146, 0.2032, 0.5112, 0.2265, 0.51, 0.25, 0.5112, 0.2735, 0.5146, 0.2968, 0.5203, 0.3197, 0.5283, 0.3418, 0.5383, 0.3631, 0.5504, 0.3833, 0.5645, 0.4023, 0.5803, 0.4197, 0.5977, 0.4355, 0.6167, 0.4496, 0.6369, 0.4617, 0.6582, 0.4717, 0.6803, 0.4797, 0.7032, 0.4854, 0.7265, 0.4888, 1.0, 0.5, 1.0, 1.0, 0.9844, 1.0, 0.9844, 0.5, 0.9844, 0.5, 0.9844, 1.0, 0.9688, 1.0, 0.9688, 0.5, 0.9688, 0.5, 0.9688, 1.0, 0.9531, 1.0, 0.9531, 0.5, 0.9531, 0.5, 0.9531, 1.0, 0.9375, 1.0, 0.9375, 0.5, 0.9375, 0.5, 0.9375, 1.0, 0.9219, 1.0, 0.9219, 0.5, 0.9219, 0.5, 0.9219, 1.0, 0.9062, 1.0, 0.9062, 0.5, 0.9062, 0.5, 0.9062, 1.0, 0.8906, 1.0, 0.8906, 0.5, 0.8906, 0.5, 0.8906, 1.0, 0.875, 1.0, 0.875, 0.5, 0.875, 0.5, 0.875, 1.0, 0.8594, 1.0, 0.8594, 0.5, 0.8594, 0.5, 0.8594, 1.0, 0.8438, 1.0, 0.8438, 0.5, 0.8438, 0.5, 0.8438, 1.0, 0.8281, 1.0, 0.8281, 0.5, 0.8281, 0.5, 0.8281, 1.0, 0.8125, 1.0, 0.8125, 0.5, 0.8125, 0.5, 0.8125, 1.0, 0.7969, 1.0, 0.7969, 0.5, 0.7969, 0.5, 0.7969, 1.0, 0.7812, 1.0, 0.7812, 0.5, 0.7812, 0.5, 0.7812, 1.0, 0.7656, 1.0, 0.7656, 0.5, 0.7656, 0.5, 0.7656, 1.0, 0.75, 1.0, 0.75, 0.5, 0.75, 0.5, 0.75, 1.0, 0.7344, 1.0, 0.7344, 0.5, 0.7344, 0.5, 0.7344, 1.0, 0.7188, 1.0, 0.7188, 0.5, 0.7188, 0.5, 0.7188, 1.0, 0.7031, 1.0, 0.7031, 0.5, 0.7031, 0.5, 0.7031, 1.0, 0.6875, 1.0, 0.6875, 0.5, 0.6875, 0.5, 0.6875, 1.0, 0.6719, 1.0, 0.6719, 0.5, 0.6719, 0.5, 0.6719, 1.0, 0.6562, 1.0, 0.6562, 0.5, 0.6562, 0.5, 0.6562, 1.0, 0.6406, 1.0, 0.6406, 0.5, 0.6406, 0.5, 0.6406, 1.0, 0.625, 1.0, 0.625, 0.5, 0.625, 0.5, 0.625, 1.0, 0.6094, 1.0, 0.6094, 0.5, 0.6094, 0.5, 0.6094, 1.0, 0.5938, 1.0, 0.5938, 0.5, 0.5938, 0.5, 0.5938, 1.0, 0.5781, 1.0, 0.5781, 0.5, 0.5781, 0.5, 0.5781, 1.0, 0.5625, 1.0, 0.5625, 0.5, 0.5625, 0.5, 0.5625, 1.0, 0.5469, 1.0, 0.5469, 0.5, 0.5469, 0.5, 0.5469, 1.0, 0.5312, 1.0, 0.5312, 0.5, 0.5312, 0.5, 0.5312, 1.0, 0.5156, 1.0, 0.5156, 0.5, 0.5156, 0.5, 0.5156, 1.0, 0.5, 1.0, 0.5, 0.5, 0.5, 0.5, 0.5, 1.0, 0.4844, 1.0, 0.4844, 0.5, 0.4844, 0.5, 0.4844, 1.0, 0.4688, 1.0, 0.4688, 0.5, 0.4688, 0.5, 0.4688, 1.0, 0.4531, 1.0, 0.4531, 0.5, 0.4531, 0.5, 0.4531, 1.0, 0.4375, 1.0, 0.4375, 0.5, 0.4375, 0.5, 0.4375, 1.0, 0.4219, 1.0, 0.4219, 0.5, 0.4219, 0.5, 0.4219, 1.0, 0.4062, 1.0, 0.4062, 0.5, 0.4062, 0.5, 0.4062, 1.0, 0.3906, 1.0, 0.3906, 0.5, 0.3906, 0.5, 0.3906, 1.0, 0.375, 1.0, 0.375, 0.5, 0.375, 0.5, 0.375, 1.0, 0.3594, 1.0, 0.3594, 0.5, 0.3594, 0.5, 0.3594, 1.0, 0.3438, 1.0, 0.3438, 0.5, 0.3438, 0.5, 0.3438, 1.0, 0.3281, 1.0, 0.3281, 0.5, 0.3281, 0.5, 0.3281, 1.0, 0.3125, 1.0, 0.3125, 0.5, 0.3125, 0.5, 0.3125, 1.0, 0.2969, 1.0, 0.2969, 0.5, 0.2969, 0.5, 0.2969, 1.0, 0.2812, 1.0, 0.2812, 0.5, 0.2812, 0.5, 0.2812, 1.0, 0.2656, 1.0, 0.2656, 0.5, 0.2656, 0.5, 0.2656, 1.0, 0.25, 1.0, 0.25, 0.5, 0.25, 0.5, 0.25, 1.0, 0.2344, 1.0, 0.2344, 0.5, 0.2344, 0.5, 0.2344, 1.0, 0.2188, 1.0, 0.2188, 0.5, 0.2188, 0.5, 0.2188, 1.0, 0.2031, 1.0, 0.2031, 0.5, 0.2031, 0.5, 0.2031, 1.0, 0.1875, 1.0, 0.1875, 0.5, 0.1875, 0.5, 0.1875, 1.0, 0.1719, 1.0, 0.1719, 0.5, 0.1719, 0.5, 0.1719, 1.0, 0.1562, 1.0, 0.1562, 0.5, 0.1562, 0.5, 0.1562, 1.0, 0.1406, 1.0, 0.1406, 0.5, 0.1406, 0.5, 0.1406, 1.0, 0.125, 1.0, 0.125, 0.5, 0.125, 0.5, 0.125, 1.0, 0.1094, 1.0, 0.1094, 0.5, 0.1094, 0.5, 0.1094, 1.0, 0.09375, 1.0, 0.09375, 0.5, 0.09375, 0.5, 0.09375, 1.0, 0.07812, 1.0, 0.07812, 0.5, 0.07812, 0.5, 0.07812, 1.0, 0.0625, 1.0, 0.0625, 0.5, 0.0625, 0.5, 0.0625, 1.0, 0.04688, 1.0, 0.04688, 0.5, 0.04688, 0.5, 0.04688, 1.0, 0.03125, 1.0, 0.03125, 0.5, 0.03125, 0.5, 0.03125, 1.0, 0.01562, 1.0, 0.01562, 0.5, 0.01562, 0.5, 0.01562, 1.0, 0.0, 1.0, 0.0, 0.5, 0.0, 0.0, 0.0, 0.0, 0.0, 0.0, 0.0, 0.0, 0.0, 0.0, 0.0, 0.0, 0.0, 0.0, 0.0, 0.0, 0.0, 0.0, 0.0, 0.0, 0.0, 0.0, 0.0, 0.0, 0.0, 0.0, 0.0, 0.0, 0.0, 0.0, 0.0, 0.0, 0.0, 0.0, 0.0, 0.0, 0.0, 0.0, 0.0, 0.0, 0.0, 0.0, 0.0, 0.0, 0.0, 0.0, 0.0, 0.0, 0.0, 0.0, 0.0, 0.0, 0.0, 0.0, 0.0, 0.0, 0.0, 0.0, 0.0, 0.0, 0.0, 0.0, 0.0, 0.0, 0.0, 0.0, 0.0, 0.0, 0.0, 0.0, 0.0, 0.0, 0.0, 0.0, 0.0, 0.0, 0.0, 0.0, 0.0, 0.0, 0.0, 0.0, 0.0, 0.0, 0.0, 0.0, 0.0, 0.0, 0.0, 0.0, 0.0, 0.0, 0.0, 0.0, 0.0, 0.0, 0.0, 0.0, 0.0, 0.0, 0.0, 0.0, 0.0, 0.0, 0.0, 0.0, 0.0, 0.0, 0.0, 0.0, 0.0, 0.0, 0.0, 0.0, 0.0, 0.0, 0.0, 0.0, 0.0, 0.0, 0.0, 0.0, 0.0, 0.0, 0.0, 0.0, 0.0, 0.0, 0.0, 0.0, 0.2812, 0.5, 0.2812, 0.9792, 0.2656, 0.9792, 0.2656, 0.5, 0.2656, 0.5, 0.2656, 0.9792, 0.25, 0.9792, 0.25, 0.5, 0.25, 0.5, 0.25, 0.9792, 0.2344, 0.9792, 0.2344, 0.5, 0.2344, 0.5, 0.2344, 0.9792, 0.2188, 0.9792, 0.2188, 0.5, 0.0, 0.5, 0.0, 0.0, 0.2188, 0.9792, 0.2344, 0.9792, 0.25, 0.9792, 0.209, 0.6703, 0.2044, 0.6719, 0.1987, 0.6669, 0.1918, 0.6562, 0.1837, 0.6403, 0.1747, 0.6206, 0.1649, 0.5984, 0.1548, 0.5755, 0.1447, 0.5537, 0.135, 0.5346, 0.1262, 0.5192, 0.1186, 0.5083, 0.1124, 0.5016, 0.1079, 0.4987, 0.1051, 0.4986, 0.1042, 0.5002, 0.1052, 0.5025, 0.1079, 0.5047, 0.1123, 0.5065, 0.1179, 0.5076, 0.1247, 0.5083, 0.1323, 0.5086, 0.1406, 0.5086, 0.1494, 0.5084, 0.1586, 0.5081, 0.1682, 0.5078, 0.1779, 0.5074, 0.1879, 0.507, 0.198, 0.5066, 0.2081, 0.5062, 0.2184, 0.5058, 0.2286, 0.5054, 0.2389, 0.505, 0.25, 0.5, 0.2344, 0.5, 0.2188, 0.5, 0.2031, 0.5, 0.1875, 0.5, 0.1719, 0.5, 0.1562, 0.5, 0.1406, 0.5, 0.125, 0.5, 0.1094, 0.5, 0.09375, 0.5, 0.07812, 0.5, 0.0625, 0.5, 0.04688, 0.5, 0.03125, 0.5, 0.01562, 0.5, 0.0, 0.0, 0.0, 0.0, 0.0, 0.0, 0.0, 0.0, 0.0, 0.0, 0.0, 0.0, 0.0, 0.0, 0.0, 0.0, 0.0, 0.0, 0.0, 0.0, 0.0, 0.0, 0.0, 0.0, 0.0, 0.0, 0.0, 0.0, 0.0, 0.0, 0.0, 0.0, 0.0, 0.0, 0.0, 0.0, 0.0, 0.0, 0.0, 0.0, 0.0, 0.0, 0.0, 0.0, 0.0, 0.0, 0.0, 0.0, 0.0, 0.0, 0.0, 0.0, 0.0, 0.0, 0.0, 0.0, 0.0, 0.0, 0.0, 0.0, 0.0, 0.0, 0.0, 0.0, 0.0, 0.0, 0.0, 0.0, 0.0, 0.0, 0.0, 0.0, 0.0, 0.0, 0.0, 0.0, 0.0, 0.0, 0.0, 0.0, 0.0, 0.0, 0.0, 0.0, 0.0, 0.0, 0.0, 0.0, 0.0, 0.0, 0.0, 0.0, 0.0, 0.0, 0.0, 0.0, 0.0, 0.0, 0.0, 0.0, 0.0, 0.0, 0.0, 0.0, 0.0, 0.0, 0.0, 0.0, 0.0, 0.0, 0.0, 0.0, 0.0, 0.0, 0.0, 0.0, 0.0, 0.0, 0.0, 0.0, 0.0, 0.0, 0.0, 0.0, 0.7344, 0.5, 0.7344, 0.9792, 0.7187, 0.9792, 0.7188, 0.5, 0.5, 0.5, 0.5, 1.0, 0.0, 0.0, 0.07031, 0.07031, 0.0, 0.0, 1.0, 0.5, 0.0, 0.0, 0.0, 0.0, 0.75, 0.5, 0.75, 0.9792, 0.7344, 0.9792, 0.7344, 0.5, 1.0, 0.5, 0.9844, 0.5, 0.9688, 0.5, 0.9531, 0.5, 0.9375, 0.5, 0.9219, 0.5, 0.9062, 0.5, 0.8906, 0.5, 0.875, 0.5, 0.8594, 0.5, 0.8438, 0.5, 0.8281, 0.5, 0.8125, 0.5, 0.7969, 0.5, 0.7812, 0.5, 0.7656, 0.5, 0.75, 0.5, 0.7171, 0.505, 0.727, 0.5047, 0.7367, 0.5043, 0.7462, 0.5038, 0.7553, 0.5034, 0.764, 0.5029, 0.7722, 0.5024, 0.7798, 0.5017, 0.7866, 0.5009, 0.7925, 0.5, 0.797, 0.4988, 0.7999, 0.4973, 0.8007, 0.4952, 0.7986, 0.4925, 0.7929, 0.489, 0.783, 0.4845, 0.7682, 0.4791, 0.7488, 0.473, 0.7257, 0.467, 0.7003, 0.4621, 0.6745, 0.4595, 0.6503, 0.4604, 0.6294, 0.4658, 0.6133, 0.4767, 0.6028, 0.4933, 0.5983, 0.5154, 0.5992, 0.5419, 0.6043, 0.5709, 0.6115, 0.5997, 0.619, 0.6258, 0.6249, 0.647, 0.6282, 0.6621, 0.6284, 0.6703, 0.75, 0.9792, 0.7656, 0.9792, 0.0, 0.0, 0.0, 0.0, 0.0, 0.0, 0.0, 0.0, 0.0, 0.0, 0.0, 0.0, 0.0, 0.0, 0.7656, 0.5, 0.7656, 0.9792, 0.75, 0.9792, 0.75, 0.5, 0.7812, 0.5, 0.7812, 0.9792, 0.7656, 0.9792, 0.7656, 0.5, 0.25, 0.671, 0.25, 0.829, 0.2656, 0.829, 0.2656, 0.671, 0.5781, 0.671, 0.5781, 0.829, 0.5938, 0.829, 0.5938, 0.671, 0.7812, 0.671, 0.7812, 0.829, 0.7969, 0.829, 0.7969, 0.671, 0.7812, 0.671, 0.7812, 0.829, 0.7969, 0.829, 0.7969, 0.671, 0.6094, 0.671, 0.6094, 0.829, 0.625, 0.829, 0.625, 0.671, 0.2344, 0.671, 0.2344, 0.829, 0.25, 0.829, 0.25, 0.671, 0.2031, 0.671, 0.2031, 0.829, 0.2188, 0.829, 0.2188, 0.671, 0.7656, 0.671, 0.7656, 0.829, 0.7812, 0.829, 0.7812, 0.671, 0.1562, 0.671, 0.1562, 0.829, 0.1719, 0.829, 0.1719, 0.671, 0.5, 0.671, 0.5, 0.829, 0.5156, 0.829, 0.5156, 0.671, 0.1562, 0.671, 0.1562, 0.829, 0.1719, 0.829, 0.1719, 0.671, 0.4062, 0.671, 0.4062, 0.829, 0.4219, 0.829, 0.4219, 0.671, 0.0625, 0.671, 0.0625, 0.829, 0.07812, 0.829, 0.07812, 0.671, 0.5156, 0.671, 0.5156, 0.829, 0.5312, 0.829, 0.5312, 0.671, 0.6719, 0.671, 0.6719, 0.829, 0.6875, 0.829, 0.6875, 0.671, 0.6562, 0.671, 0.6562, 0.829, 0.6719, 0.829, 0.6719, 0.671, 0.5, 0.671, 0.5, 0.829, 0.5156, 0.829, 0.5156, 0.671, 0.4844, 0.671, 0.4844, 0.829, 0.5, 0.829, 0.5, 0.671, 0.3438, 0.671, 0.3438, 0.829, 0.3594, 0.829, 0.3594, 0.671, 0.75, 0.671, 0.75, 0.829, 0.7656, 0.829, 0.7656, 0.671, 0.0, 0.671, 0.0, 0.829, 0.01562, 0.829, 0.01562, 0.671, 0.03125, 0.671, 0.03125, 0.829, 0.04688, 0.829, 0.04688, 0.671, 0.5469, 0.671, 0.5469, 0.829, 0.5625, 0.829, 0.5625, 0.671, 0.375, 0.671, 0.375, 0.829, 0.3906, 0.829, 0.3906, 0.671, 0.4844, 0.671, 0.4844, 0.829, 0.5, 0.829, 0.5, 0.671, 0.1094, 0.671, 0.1094, 0.829, 0.125, 0.829, 0.125, 0.671, 0.2188, 0.671, 0.2188, 0.829, 0.2344, 0.829, 0.2344, 0.671, 0.1719, 0.671, 0.1719, 0.829, 0.1875, 0.829, 0.1875, 0.671, 0.8438, 0.671, 0.8438, 0.829, 0.8594, 0.829, 0.8594, 0.671, 0.1094, 0.671, 0.1094, 0.829, 0.125, 0.829, 0.125, 0.671, 0.0, 0.671, 0.0, 0.829, 0.01562, 0.829, 0.01562, 0.671, 0.6719, 0.671, 0.6719, 0.829, 0.6875, 0.829, 0.6875, 0.671, 0.3281, 0.671, 0.3281, 0.829, 0.3438, 0.829, 0.3438, 0.671, 0.0625, 0.671, 0.0625, 0.829, 0.07812, 0.829, 0.07812, 0.671, 0.625, 0.671, 0.625, 0.829, 0.6406, 0.829, 0.6406, 0.671, 0.6875, 0.671, 0.6875, 0.829, 0.7031, 0.829, 0.7031, 0.671, 0.1875, 0.671, 0.1875, 0.829, 0.2031, 0.829, 0.2031, 0.671, 0.03125, 0.671, 0.03125, 0.829, 0.04688, 0.829, 0.04688, 0.671, 0.9687, 0.671, 0.9688, 0.829, 0.9844, 0.829, 0.9844, 0.671, 0.9844, 0.671, 0.9844, 0.829, 1.0, 0.829, 1.0, 0.671, 0.7188, 0.671, 0.7188, 0.829, 0.7344, 0.829, 0.7344, 0.671, 0.4531, 0.671, 0.4531, 0.829, 0.4688, 0.829, 0.4688, 0.671, 0.9375, 0.671, 0.9375, 0.829, 0.9531, 0.829, 0.9531, 0.671, 0.2969, 0.671, 0.2969, 0.829, 0.3125, 0.829, 0.3125, 0.671, 0.4531, 0.671, 0.4531, 0.829, 0.4688, 0.829, 0.4688, 0.671, 0.09375, 0.671, 0.09375, 0.829, 0.1094, 0.829, 0.1094, 0.671, 0.375, 0.671, 0.375, 0.829, 0.3906, 0.829, 0.3906, 0.671, 0.9375, 0.671, 0.9375, 0.829, 0.9531, 0.829, 0.9531, 0.671, 0.4375, 0.671, 0.4375, 0.829, 0.4531, 0.829, 0.4531, 0.671, 0.4219, 0.671, 0.4219, 0.829, 0.4375, 0.829, 0.4375, 0.671, 0.01562, 0.671, 0.01562, 0.829, 0.03125, 0.829, 0.03125, 0.671, 0.9688, 0.671, 0.9688, 0.829, 0.9844, 0.829, 0.9844, 0.671, 0.875, 0.671, 0.875, 0.829, 0.8906, 0.829, 0.8906, 0.671, 0.5938, 0.671, 0.5938, 0.829, 0.6094, 0.829, 0.6094, 0.671, 0.8281, 0.671, 0.8281, 0.829, 0.8438, 0.829, 0.8438, 0.671, 0.9062, 0.671, 0.9062, 0.829, 0.9219, 0.829, 0.9219, 0.671, 0.3594, 0.671, 0.3594, 0.829, 0.375, 0.829, 0.375, 0.671, 0.1719, 0.671, 0.1719, 0.829, 0.1875, 0.829, 0.1875, 0.671, 0.8438, 0.671, 0.8438, 0.829, 0.8594, 0.829, 0.8594, 0.671, 0.5625, 0.671, 0.5625, 0.829, 0.5781, 0.829, 0.5781, 0.671, 0.9219, 0.671, 0.9219, 0.829, 0.9375, 0.829, 0.9375, 0.671, 0.2656, 0.671, 0.2656, 0.829, 0.2812, 0.829, 0.2812, 0.671, 0.7344, 0.671, 0.7344, 0.829, 0.75, 0.829, 0.75, 0.671, 0.75, 0.671, 0.75, 0.829, 0.7656, 0.829, 0.7656, 0.671, 0.09375, 0.671, 0.09375, 0.829, 0.1094, 0.829, 0.1094, 0.671, 0.07812, 0.671, 0.07812, 0.829, 0.09375, 0.829, 0.09375, 0.671, 0.2031, 0.671, 0.2031, 0.829, 0.2188, 0.829, 0.2188, 0.671, 0.2969, 0.671, 0.2969, 0.829, 0.3125, 0.829, 0.3125, 0.671, 0.3906, 0.671, 0.3906, 0.829, 0.4062, 0.829, 0.4062, 0.671, 0.125, 0.671, 0.125, 0.829, 0.1406, 0.829, 0.1406, 0.671, 0.4688, 0.671, 0.4688, 0.829, 0.4844, 0.829, 0.4844, 0.671, 0.01562, 0.671, 0.01562, 0.829, 0.03125, 0.829, 0.03125, 0.671, 0.125, 0.671, 0.125, 0.829, 0.1406, 0.829, 0.1406, 0.671, 0.4688, 0.671, 0.4688, 0.829, 0.4844, 0.829, 0.4844, 0.671, 0.7188, 0.671, 0.7188, 0.829, 0.7344, 0.829, 0.7344, 0.671, 0.8125, 0.671, 0.8125, 0.829, 0.8281, 0.829, 0.8281, 0.671, 0.6094, 0.671, 0.6094, 0.829, 0.625, 0.829, 0.625, 0.671, 0.2188, 0.671, 0.2188, 0.829, 0.2344, 0.829, 0.2344, 0.671, 0.9531, 0.671, 0.9531, 0.829, 0.9688, 0.829, 0.9688, 0.671, 0.2344, 0.671, 0.2344, 0.829, 0.25, 0.829, 0.25, 0.671, 0.5625, 0.671, 0.5625, 0.829, 0.5781, 0.829, 0.5781, 0.671, 0.8594, 0.671, 0.8594, 0.829, 0.875, 0.829, 0.875, 0.671, 0.1406, 0.671, 0.1406, 0.829, 0.1562, 0.829, 0.1562, 0.671, 0.9219, 0.671, 0.9219, 0.829, 0.9375, 0.829, 0.9375, 0.671, 0.8125, 0.671, 0.8125, 0.829, 0.8281, 0.829, 0.8281, 0.671, 0.5781, 0.671, 0.5781, 0.829, 0.5938, 0.829, 0.5938, 0.671, 0.1406, 0.671, 0.1406, 0.829, 0.1562, 0.829, 0.1562, 0.671, 0.5312, 0.671, 0.5312, 0.829, 0.5469, 0.829, 0.5469, 0.671, 0.25, 0.5, 0.2389, 0.505, 0.249, 0.5047, 0.2591, 0.5043, 0.269, 0.5038, 0.2788, 0.5034, 0.2883, 0.5029, 0.2975, 0.5024, 0.3063, 0.5017, 0.3146, 0.5009, 0.3223, 0.5, 0.3291, 0.4988, 0.3349, 0.4973, 0.3393, 0.4952, 0.3418, 0.4925, 0.3421, 0.489, 0.3396, 0.4845, 0.3339, 0.4791, 0.3251, 0.473, 0.3136, 0.467, 0.3001, 0.4621, 0.2855, 0.4595, 0.271, 0.4604, 0.2573, 0.4658, 0.2454, 0.4767, 0.2356, 0.4933, 0.2282, 0.5154, 0.2231, 0.5419, 0.22, 0.5709, 0.2181, 0.5997, 0.2166, 0.6258, 0.2148, 0.647, 0.2124, 0.6621, 0.209, 0.6703, 0.25, 0.9792, 0.2656, 0.9792, 0.0, 0.0, 0.0, 0.0, 0.5, 0.5, 0.4844, 0.5, 0.4688, 0.5, 0.4531, 0.5, 0.4375, 0.5, 0.4219, 0.5, 0.4062, 0.5, 0.3906, 0.5, 0.375, 0.5, 0.3594, 0.5, 0.3438, 0.5, 0.3281, 0.5, 0.3125, 0.5, 0.2969, 0.5, 0.2812, 0.5, 0.2656, 0.5, 0.3594, 0.671, 0.3594, 0.829, 0.375, 0.829, 0.375, 0.671, 0.5312, 0.671, 0.5312, 0.829, 0.5469, 0.829, 0.5469, 0.671, 0.3125, 0.671, 0.3125, 0.829, 0.3281, 0.829, 0.3281, 0.671, 0.6562, 0.671, 0.6562, 0.829, 0.6719, 0.829, 0.6719, 0.671, 0.5938, 0.671, 0.5938, 0.829, 0.6094, 0.829, 0.6094, 0.671, 0.1875, 0.671, 0.1875, 0.829, 0.2031, 0.829, 0.2031, 0.671, 0.0, 0.0, 0.0, 0.0, 0.0, 0.0, 0.0, 0.0, 0.0, 0.0, 0.0, 0.0, 0.0, 0.0, 0.0, 0.0, 0.0, 0.0, 0.0, 0.0, 0.0, 0.0, 0.0, 0.0, 0.0, 0.0, 0.0, 0.0, 0.0, 0.0, 0.0, 0.0, 0.0, 0.0, 0.0, 0.0, 0.0, 0.0, 0.0, 0.0, 0.0, 0.0, 0.0, 0.0, 0.0, 0.0, 0.0, 0.0, 0.0, 0.0, 0.0, 0.0, 0.0, 0.0, 0.0, 0.0, 0.0, 0.0, 0.0, 0.0, 0.0, 0.0, 0.0, 0.0, 0.0, 0.0, 0.0, 0.0, 0.0, 0.0, 0.0, 0.0, 0.0, 0.0, 0.0, 0.0, 0.0, 0.0, 0.0, 0.0, 0.0, 0.0, 0.0, 0.0, 0.0, 0.0, 0.0, 0.0, 0.0, 0.0, 0.0, 0.0, 0.0, 0.0, 0.0, 0.0, 0.0, 0.0, 0.0, 0.0, 0.0, 0.0, 0.0, 0.0, 0.0, 0.0, 0.0, 0.0, 0.6406, 0.671, 0.6406, 0.829, 0.6562, 0.829, 0.6562, 0.671, 0.7031, 0.671, 0.7031, 0.829, 0.7188, 0.829, 0.7188, 0.671, 0.07812, 0.671, 0.07812, 0.829, 0.09375, 0.829, 0.09375, 0.671, 0.9062, 0.671, 0.9062, 0.829, 0.9219, 0.829, 0.9219, 0.671, 0.7969, 0.671, 0.7969, 0.829, 0.8125, 0.829, 0.8125, 0.671, 0.9531, 0.671, 0.9531, 0.829, 0.9688, 0.829, 0.9687, 0.671, 0.04688, 0.671, 0.04688, 0.829, 0.0625, 0.829, 0.0625, 0.671, 0.6406, 0.671, 0.6406, 0.829, 0.6562, 0.829, 0.6562, 0.671, 0.25, 0.671, 0.25, 0.829, 0.2656, 0.829, 0.2656, 0.671, 0.4375, 0.671, 0.4375, 0.829, 0.4531, 0.829, 0.4531, 0.671, 0.2656, 0.671, 0.2656, 0.829, 0.2812, 0.829, 0.2812, 0.671, 0.8906, 0.671, 0.8906, 0.829, 0.9062, 0.829, 0.9062, 0.671, 0.7656, 0.671, 0.7656, 0.829, 0.7812, 0.829, 0.7812, 0.671, 0.5156, 0.671, 0.5156, 0.829, 0.5312, 0.829, 0.5312, 0.671, 0.8281, 0.671, 0.8281, 0.829, 0.8438, 0.829, 0.8438, 0.671, 0.7344, 0.671, 0.7344, 0.829, 0.75, 0.829, 0.75, 0.671, 0.6875, 0.671, 0.6875, 0.829, 0.7031, 0.829, 0.7031, 0.671, 0.8594, 0.671, 0.8594, 0.829, 0.875, 0.829, 0.875, 0.671, 0.625, 0.671, 0.625, 0.829, 0.6406, 0.829, 0.6406, 0.671, 0.04688, 0.671, 0.04688, 0.829, 0.0625, 0.829, 0.0625, 0.671, 0.75, 0.9792, 0.6284, 0.6703, 0.6252, 0.6719, 0.6189, 0.6669, 0.6097, 0.6562, 0.5979, 0.6403, 0.5844, 0.6206, 0.5699, 0.5984, 0.5556, 0.5755, 0.5428, 0.5537, 0.5325, 0.5346, 0.5256, 0.5192, 0.5224, 0.5083, 0.5229, 0.5016, 0.5268, 0.4987, 0.5333, 0.4986, 0.5418, 0.5002, 0.5514, 0.5025, 0.5616, 0.5047, 0.572, 0.5065, 0.5824, 0.5076, 0.5928, 0.5083, 0.6031, 0.5086, 0.6135, 0.5086, 0.6239, 0.5084, 0.6343, 0.5081, 0.6448, 0.5078, 0.6552, 0.5074, 0.6657, 0.507, 0.6761, 0.5066, 0.6865, 0.5062, 0.6968, 0.5058, 0.707, 0.5054, 0.7171, 0.505, 0.75, 0.5, 0.7344, 0.5, 0.7188, 0.5, 0.7031, 0.5, 0.6875, 0.5, 0.6719, 0.5, 0.6562, 0.5, 0.6406, 0.5, 0.625, 0.5, 0.6094, 0.5, 0.5938, 0.5, 0.5781, 0.5, 0.5625, 0.5, 0.5469, 0.5, 0.5312, 0.5, 0.5156, 0.5, 0.5, 0.5, 0.0, 0.0, 0.7187, 0.9792, 0.7344, 0.9792, 0.8906, 0.671, 0.8906, 0.829, 0.9062, 0.829, 0.9062, 0.671, 0.3281, 0.671, 0.3281, 0.829, 0.3438, 0.829, 0.3438, 0.671, 0.3438, 0.671, 0.3438, 0.829, 0.3594, 0.829, 0.3594, 0.671, 0.2812, 0.671, 0.2812, 0.829, 0.2969, 0.829, 0.2969, 0.671, 0.3906, 0.671, 0.3906, 0.829, 0.4062, 0.829, 0.4062, 0.671, 0.0, 0.0, 0.0, 0.0, 0.0, 0.0, 0.0, 0.0, 0.0, 0.0, 0.0, 0.0, 0.0, 0.0, 0.0, 0.0, 0.0, 0.0, 0.0, 0.0, 0.0, 0.0, 0.0, 0.0, 0.0, 0.0, 0.0, 0.0, 0.0, 0.0, 0.0, 0.0, 0.0, 0.0, 0.0, 0.0, 0.0, 0.0, 0.0, 0.0, 0.0, 0.0, 0.0, 0.0, 0.0, 0.0, 0.0, 0.0, 0.0, 0.0, 0.0, 0.0, 0.0, 0.0, 0.0, 0.0, 0.0, 0.0, 0.0, 0.0, 0.0, 0.0, 0.0, 0.0, 0.0, 0.0, 0.0, 0.0, 0.0, 0.0, 0.0, 0.0, 0.0, 0.0, 0.0, 0.0, 0.0, 0.0, 0.0, 0.0, 0.0, 0.0, 0.0, 0.0, 0.0, 0.0, 0.0, 0.0, 0.0, 0.0, 0.0, 0.0, 0.0, 0.0, 0.0, 0.0, 0.0, 0.0, 0.0, 0.0, 0.0, 0.0, 0.0, 0.0, 0.0, 0.0, 0.0, 0.0, 0.7031, 0.671, 0.7031, 0.829, 0.7188, 0.829, 0.7188, 0.671, 0.4219, 0.671, 0.4219, 0.829, 0.4375, 0.829, 0.4375, 0.671, 0.7969, 0.671, 0.7969, 0.829, 0.8125, 0.829, 0.8125, 0.671, 0.5469, 0.671, 0.5469, 0.829, 0.5625, 0.829, 0.5625, 0.671, 0.875, 0.671, 0.875, 0.829, 0.8906, 0.829, 0.8906, 0.671, 0.3125, 0.671, 0.3125, 0.829, 0.3281, 0.829, 0.3281, 0.671, 0.4062, 0.671, 0.4062, 0.829, 0.4219, 0.829, 0.4219, 0.671, 0.2812, 0.671, 0.2812, 0.829, 0.2969, 0.829, 0.2969, 0.671, 0.9844, 0.671, 0.9844, 0.829, 1.0, 0.829, 1.0, 0.671, 0.375, 0.75, 0.625, 0.75, 0.625, 1.0, 0.375, 1.0, 0.0, 0.0, 0.0, 0.0, 0.0, 0.0, 0.0, 0.0, 0.0, 0.0, 0.0, 0.0, 0.0, 0.0, 0.0, 0.0, 0.0, 0.0, 0.0, 0.0, 0.0, 0.0, 0.0, 0.0, 0.0, 0.0, 0.0, 0.0, 0.0, 0.0, 0.0, 0.0, 0.0, 0.0, 0.0, 0.0, 0.375, 1.0, 0.4023, 0.06448, 0.3833, 0.05045, 0.0, 0.0, 0.0, 0.0, 0.9023, 0.06448, 0.0, 0.0, 0.0, 0.0, 0.0, 0.0, 0.09775, 0.06448, 0.3906, 0.5, 0.4375, 0.5, 0.4375, 0.6035, 0.4219, 0.6035, 0.4219, 0.5, 0.4531, 0.5, 0.4531, 0.6035, 0.4375, 0.6035, 0.4375, 0.5, 0.4688, 0.5, 0.4688, 0.6035, 0.4531, 0.6035, 0.4531, 0.5, 0.4844, 0.5, 0.4844, 0.6035, 0.4688, 0.6035, 0.4688, 0.5, 0.5, 0.5, 0.5, 0.6035, 0.4844, 0.6035, 0.4844, 0.5, 0.5156, 0.5, 0.5156, 0.6035, 0.5, 0.6035, 0.5, 0.5, 0.5312, 0.5, 0.5312, 0.6035, 0.5156, 0.6035, 0.5156, 0.5, 0.5469, 0.5, 0.5469, 0.6035, 0.5312, 0.6035, 0.5312, 0.5, 0.5625, 0.5, 0.5625, 0.6035, 0.5469, 0.6035, 0.5469, 0.5, 0.3833, 0.05045, 0.625, 0.75, 0.375, 0.75, 0.0, 0.0, 0.0, 0.0, 0.0, 0.0, 0.0, 0.0, 0.0, 0.0, 0.5781, 0.5, 0.5781, 0.6035, 0.5625, 0.6035, 0.5625, 0.5, 1.0, 0.5, 1.0, 1.0, 0.9844, 1.0, 0.9844, 0.5, 0.9844, 0.5, 0.9844, 1.0, 0.9688, 1.0, 0.9688, 0.5, 0.9688, 0.5, 0.9688, 1.0, 0.9531, 1.0, 0.9531, 0.5, 0.9531, 0.5, 0.9531, 1.0, 0.9375, 1.0, 0.9375, 0.5, 0.9375, 0.5, 0.9375, 1.0, 0.9219, 1.0, 0.9219, 0.5, 0.9219, 0.5, 0.9219, 1.0, 0.9062, 1.0, 0.9062, 0.5, 0.9062, 0.5, 0.9062, 1.0, 0.8906, 1.0, 0.8906, 0.5, 0.8906, 0.5, 0.8906, 1.0, 0.875, 1.0, 0.875, 0.5, 0.875, 0.5, 0.875, 1.0, 0.8594, 1.0, 0.8594, 0.5, 0.8594, 0.5, 0.8594, 1.0, 0.8438, 1.0, 0.8438, 0.5, 0.8438, 0.5, 0.8438, 1.0, 0.8281, 1.0, 0.8281, 0.5, 0.8281, 0.5, 0.8281, 1.0, 0.8125, 1.0, 0.8125, 0.5, 0.8125, 0.5, 0.8125, 1.0, 0.7969, 1.0, 0.7969, 0.5, 0.7969, 0.5, 0.7969, 1.0, 0.7812, 1.0, 0.7812, 0.5, 0.7812, 0.5, 0.7812, 1.0, 0.7656, 1.0, 0.7656, 0.5, 0.7656, 0.5, 0.7656, 1.0, 0.75, 1.0, 0.75, 0.5, 0.75, 0.5, 0.75, 1.0, 0.7344, 1.0, 0.7344, 0.5, 0.7344, 0.5, 0.7344, 1.0, 0.7188, 1.0, 0.7188, 0.5, 0.7188, 0.5, 0.7188, 1.0, 0.7031, 1.0, 0.7031, 0.5, 0.7031, 0.5, 0.7031, 1.0, 0.6875, 1.0, 0.6875, 0.5, 0.6875, 0.5, 0.6875, 1.0, 0.6719, 1.0, 0.6719, 0.5, 0.6719, 0.5, 0.6719, 1.0, 0.6562, 1.0, 0.6562, 0.5, 0.6562, 0.5, 0.6562, 1.0, 0.6406, 1.0, 0.6406, 0.5, 0.6406, 0.5, 0.6406, 1.0, 0.625, 1.0, 0.625, 0.5, 0.625, 0.5, 0.625, 1.0, 0.6094, 1.0, 0.6094, 0.5, 0.6094, 0.5, 0.6094, 1.0, 0.5938, 1.0, 0.5938, 0.5, 0.5938, 0.5, 0.5938, 1.0, 0.5781, 1.0, 0.5781, 0.5, 0.5781, 0.5, 0.5781, 1.0, 0.5625, 1.0, 0.5625, 0.5, 0.5625, 0.5, 0.5625, 1.0, 0.5469, 1.0, 0.5469, 0.5, 0.5469, 0.5, 0.5469, 1.0, 0.5312, 1.0, 0.5312, 0.5, 0.5312, 0.5, 0.5312, 1.0, 0.5156, 1.0, 0.5156, 0.5, 0.5156, 0.5, 0.5156, 1.0, 0.5, 1.0, 0.5, 0.5, 0.5, 0.5, 0.5, 1.0, 0.4844, 1.0, 0.4844, 0.5, 0.4844, 0.5, 0.4844, 1.0, 0.4688, 1.0, 0.4688, 0.5, 0.4688, 0.5, 0.4688, 1.0, 0.4531, 1.0, 0.4531, 0.5, 0.4531, 0.5, 0.4531, 1.0, 0.4375, 1.0, 0.4375, 0.5, 0.4375, 0.5, 0.4375, 1.0, 0.4219, 1.0, 0.4219, 0.5, 0.4219, 0.5, 0.4219, 1.0, 0.4062, 1.0, 0.4062, 0.5, 0.4062, 0.5, 0.4062, 1.0, 0.3906, 1.0, 0.3906, 0.5, 0.3906, 0.5, 0.3906, 1.0, 0.375, 1.0, 0.375, 0.5, 0.375, 0.5, 0.375, 1.0, 0.3594, 1.0, 0.3594, 0.5, 0.3594, 0.5, 0.3594, 1.0, 0.3438, 1.0, 0.3438, 0.5, 0.3438, 0.5, 0.3438, 1.0, 0.3281, 1.0, 0.3281, 0.5, 0.3281, 0.5, 0.3281, 1.0, 0.3125, 1.0, 0.3125, 0.5, 0.3125, 0.5, 0.3125, 1.0, 0.2969, 1.0, 0.2969, 0.5, 0.2969, 0.5, 0.2969, 1.0, 0.2812, 1.0, 0.2812, 0.5, 0.2812, 0.5, 0.2812, 1.0, 0.2656, 1.0, 0.2656, 0.5, 0.2656, 0.5, 0.2656, 1.0, 0.25, 1.0, 0.25, 0.5, 0.25, 0.5, 0.25, 1.0, 0.2344, 1.0, 0.2344, 0.5, 0.2344, 0.5, 0.2344, 1.0, 0.2188, 1.0, 0.2188, 0.5, 0.2188, 0.5, 0.2188, 1.0, 0.2031, 1.0, 0.2031, 0.5, 0.2031, 0.5, 0.2031, 1.0, 0.1875, 1.0, 0.1875, 0.5, 0.1875, 0.5, 0.1875, 1.0, 0.1719, 1.0, 0.1719, 0.5, 0.1719, 0.5, 0.1719, 1.0, 0.1562, 1.0, 0.1562, 0.5, 0.1562, 0.5, 0.1562, 1.0, 0.1406, 1.0, 0.1406, 0.5, 0.1406, 0.5, 0.1406, 1.0, 0.125, 1.0, 0.125, 0.5, 0.125, 0.5, 0.125, 1.0, 0.1094, 1.0, 0.1094, 0.5, 0.1094, 0.5, 0.1094, 1.0, 0.09375, 1.0, 0.09375, 0.5, 0.09375, 0.5, 0.09375, 1.0, 0.07812, 1.0, 0.07812, 0.5, 0.07812, 0.5, 0.07812, 1.0, 0.0625, 1.0, 0.0625, 0.5, 0.0625, 0.5, 0.0625, 1.0, 0.04688, 1.0, 0.04688, 0.5, 0.04688, 0.5, 0.04688, 1.0, 0.03125, 1.0, 0.03125, 0.5, 0.2735, 0.4888, 0.25, 0.49, 0.2265, 0.4888, 0.2032, 0.4854, 0.1803, 0.4797, 0.1582, 0.4717, 0.1369, 0.4617, 0.1167, 0.4496, 0.09775, 0.4355, 0.08029, 0.4197, 0.06448, 0.4023, 0.05045, 0.3833, 0.03834, 0.3631, 0.02827, 0.3418, 0.02033, 0.3197, 0.01461, 0.2968, 0.01116, 0.2735, 0.01, 0.25, 0.01116, 0.2265, 0.01461, 0.2032, 0.02033, 0.1803, 0.02827, 0.1582, 0.03834, 0.1369, 0.05045, 0.1167, 0.06448, 0.09775, 0.08029, 0.08029, 0.09775, 0.06448, 0.1167, 0.05045, 0.1369, 0.03834, 0.1582, 0.02827, 0.1803, 0.02033, 0.2032, 0.01461, 0.2265, 0.01116, 0.25, 0.01, 0.2735, 0.01116, 0.2968, 0.01461, 0.3197, 0.02033, 0.3418, 0.02827, 0.3631, 0.03834, 0.3833, 0.05045, 0.4023, 0.06448, 0.4197, 0.08029, 0.4355, 0.09775, 0.4496, 0.1167, 0.4617, 0.1369, 0.4717, 0.1582, 0.4797, 0.1803, 0.4854, 0.2032, 0.4888, 0.2265, 0.49, 0.25, 0.4888, 0.2735, 0.4854, 0.2968, 0.4797, 0.3197, 0.4717, 0.3418, 0.4617, 0.3631, 0.4496, 0.3833, 0.4355, 0.4023, 0.4197, 0.4197, 0.4023, 0.4355, 0.3833, 0.4496, 0.3631, 0.4617, 0.3418, 0.4717, 0.3197, 0.4797, 0.2968, 0.4854, 0.03125, 0.5, 0.03125, 1.0, 0.01562, 1.0, 0.01562, 0.5, 0.01562, 0.5, 0.01562, 1.0, 0.0, 1.0, 0.0, 0.5, 0.75, 0.49, 0.7735, 0.4888, 0.7968, 0.4854, 0.8197, 0.4797, 0.8418, 0.4717, 0.8631, 0.4617, 0.8833, 0.4496, 0.9023, 0.4355, 0.9197, 0.4197, 0.9355, 0.4023, 0.9496, 0.3833, 0.9617, 0.3631, 0.9717, 0.3418, 0.9797, 0.3197, 0.9854, 0.2968, 0.9888, 0.2735, 0.99, 0.25, 0.9888, 0.2265, 0.9854, 0.2032, 0.9797, 0.1803, 0.9717, 0.1582, 0.9617, 0.1369, 0.9496, 0.1167, 0.9355, 0.09775, 0.9197, 0.08029, 0.9023, 0.06448, 0.8833, 0.05045, 0.8631, 0.03834, 0.8418, 0.02827, 0.8197, 0.02033, 0.7968, 0.01461, 0.7735, 0.01116, 0.75, 0.01, 0.7265, 0.01116, 0.7032, 0.01461, 0.6803, 0.02033, 0.6582, 0.02827, 0.6369, 0.03834, 0.6167, 0.05045, 0.5977, 0.06448, 0.5803, 0.08029, 0.5645, 0.09775, 0.5504, 0.1167, 0.5383, 0.1369, 0.5283, 0.1582, 0.5203, 0.1803, 0.5146, 0.2032, 0.5112, 0.2265, 0.51, 0.25, 0.5112, 0.2735, 0.5146, 0.2968, 0.5203, 0.3197, 0.5283, 0.3418, 0.5383, 0.3631, 0.5504, 0.3833, 0.5645, 0.4023, 0.5803, 0.4197, 0.5977, 0.4355, 0.6167, 0.4496, 0.6369, 0.4617, 0.6582, 0.4717, 0.6803, 0.4797, 0.7032, 0.4854, 0.7265, 0.4888, 1.0, 0.5, 1.0, 1.0, 0.9844, 1.0, 0.9844, 0.5, 0.9844, 0.5, 0.9844, 1.0, 0.9688, 1.0, 0.9688, 0.5, 0.9688, 0.5, 0.9688, 1.0, 0.9531, 1.0, 0.9531, 0.5, 0.9531, 0.5, 0.9531, 1.0, 0.9375, 1.0, 0.9375, 0.5, 0.9375, 0.5, 0.9375, 1.0, 0.9219, 1.0, 0.9219, 0.5, 0.9219, 0.5, 0.9219, 1.0, 0.9062, 1.0, 0.9062, 0.5, 0.9062, 0.5, 0.9062, 1.0, 0.8906, 1.0, 0.8906, 0.5, 0.8906, 0.5, 0.8906, 1.0, 0.875, 1.0, 0.875, 0.5, 0.875, 0.5, 0.875, 1.0, 0.8594, 1.0, 0.8594, 0.5, 0.8594, 0.5, 0.8594, 1.0, 0.8438, 1.0, 0.8438, 0.5, 0.8438, 0.5, 0.8438, 1.0, 0.8281, 1.0, 0.8281, 0.5, 0.8281, 0.5, 0.8281, 1.0, 0.8125, 1.0, 0.8125, 0.5, 0.8125, 0.5, 0.8125, 1.0, 0.7969, 1.0, 0.7969, 0.5, 0.7969, 0.5, 0.7969, 1.0, 0.7812, 1.0, 0.7812, 0.5, 0.7812, 0.5, 0.7812, 1.0, 0.7656, 1.0, 0.7656, 0.5, 0.7656, 0.5, 0.7656, 1.0, 0.75, 1.0, 0.75, 0.5, 0.75, 0.5, 0.75, 1.0, 0.7344, 1.0, 0.7344, 0.5, 0.7344, 0.5, 0.7344, 1.0, 0.7188, 1.0, 0.7188, 0.5, 0.7188, 0.5, 0.7188, 1.0, 0.7031, 1.0, 0.7031, 0.5, 0.7031, 0.5, 0.7031, 1.0, 0.6875, 1.0, 0.6875, 0.5, 0.6875, 0.5, 0.6875, 1.0, 0.6719, 1.0, 0.6719, 0.5, 0.6719, 0.5, 0.6719, 1.0, 0.6562, 1.0, 0.6562, 0.5, 0.6562, 0.5, 0.6562, 1.0, 0.6406, 1.0, 0.6406, 0.5, 0.6406, 0.5, 0.6406, 1.0, 0.625, 1.0, 0.625, 0.5, 0.625, 0.5, 0.625, 1.0, 0.6094, 1.0, 0.6094, 0.5, 0.6094, 0.5, 0.6094, 1.0, 0.5938, 1.0, 0.5938, 0.5, 0.5938, 0.5, 0.5938, 1.0, 0.5781, 1.0, 0.5781, 0.5, 0.5781, 0.5, 0.5781, 1.0, 0.5625, 1.0, 0.5625, 0.5, 0.5625, 0.5, 0.5625, 1.0, 0.5469, 1.0, 0.5469, 0.5, 0.5469, 0.5, 0.5469, 1.0, 0.5312, 1.0, 0.5312, 0.5, 0.5312, 0.5, 0.5312, 1.0, 0.5156, 1.0, 0.5156, 0.5, 0.5156, 0.5, 0.5156, 1.0, 0.5, 1.0, 0.5, 0.5, 0.5, 0.5, 0.5, 1.0, 0.4844, 1.0, 0.4844, 0.5, 0.4844, 0.5, 0.4844, 1.0, 0.4688, 1.0, 0.4688, 0.5, 0.4688, 0.5, 0.4688, 1.0, 0.4531, 1.0, 0.4531, 0.5, 0.4531, 0.5, 0.4531, 1.0, 0.4375, 1.0, 0.4375, 0.5, 0.4375, 0.5, 0.4375, 1.0, 0.4219, 1.0, 0.4219, 0.5, 0.4219, 0.5, 0.4219, 1.0, 0.4062, 1.0, 0.4062, 0.5, 0.4062, 0.5, 0.4062, 1.0, 0.3906, 1.0, 0.3906, 0.5, 0.3906, 0.5, 0.3906, 1.0, 0.375, 1.0, 0.375, 0.5, 0.375, 0.5, 0.375, 1.0, 0.3594, 1.0, 0.3594, 0.5, 0.3594, 0.5, 0.3594, 1.0, 0.3438, 1.0, 0.3438, 0.5, 0.3438, 0.5, 0.3438, 1.0, 0.3281, 1.0, 0.3281, 0.5, 0.3281, 0.5, 0.3281, 1.0, 0.3125, 1.0, 0.3125, 0.5, 0.3125, 0.5, 0.3125, 1.0, 0.2969, 1.0, 0.2969, 0.5, 0.2969, 0.5, 0.2969, 1.0, 0.2812, 1.0, 0.2812, 0.5, 0.2812, 0.5, 0.2812, 1.0, 0.2656, 1.0, 0.2656, 0.5, 0.2656, 0.5, 0.2656, 1.0, 0.25, 1.0, 0.25, 0.5, 0.25, 0.5, 0.25, 1.0, 0.2344, 1.0, 0.2344, 0.5, 0.2344, 0.5, 0.2344, 1.0, 0.2188, 1.0, 0.2188, 0.5, 0.2188, 0.5, 0.2188, 1.0, 0.2031, 1.0, 0.2031, 0.5, 0.2031, 0.5, 0.2031, 1.0, 0.1875, 1.0, 0.1875, 0.5, 0.1875, 0.5, 0.1875, 1.0, 0.1719, 1.0, 0.1719, 0.5, 0.1719, 0.5, 0.1719, 1.0, 0.1562, 1.0, 0.1562, 0.5, 0.1562, 0.5, 0.1562, 1.0, 0.1406, 1.0, 0.1406, 0.5, 0.1406, 0.5, 0.1406, 1.0, 0.125, 1.0, 0.125, 0.5, 0.125, 0.5, 0.125, 1.0, 0.1094, 1.0, 0.1094, 0.5, 0.1094, 0.5, 0.1094, 1.0, 0.09375, 1.0, 0.09375, 0.5, 0.09375, 0.5, 0.09375, 1.0, 0.07812, 1.0, 0.07812, 0.5, 0.07812, 0.5, 0.07812, 1.0, 0.0625, 1.0, 0.0625, 0.5, 0.0625, 0.5, 0.0625, 1.0, 0.04688, 1.0, 0.04688, 0.5, 0.04688, 0.5, 0.04688, 1.0, 0.03125, 1.0, 0.03125, 0.5, 0.2735, 0.4888, 0.25, 0.49, 0.2265, 0.4888, 0.2032, 0.4854, 0.1803, 0.4797, 0.1582, 0.4717, 0.1369, 0.4617, 0.1167, 0.4496, 0.09775, 0.4355, 0.08029, 0.4197, 0.06448, 0.4023, 0.05045, 0.3833, 0.03834, 0.3631, 0.02827, 0.3418, 0.02033, 0.3197, 0.01461, 0.2968, 0.01116, 0.2735, 0.01, 0.25, 0.01116, 0.2265, 0.01461, 0.2032, 0.02033, 0.1803, 0.02827, 0.1582, 0.03834, 0.1369, 0.05045, 0.1167, 0.06448, 0.09775, 0.08029, 0.08029, 0.09775, 0.06448, 0.1167, 0.05045, 0.1369, 0.03834, 0.1582, 0.02827, 0.1803, 0.02033, 0.2032, 0.01461, 0.2265, 0.01116, 0.25, 0.01, 0.2735, 0.01116, 0.2968, 0.01461, 0.3197, 0.02033, 0.3418, 0.02827, 0.3631, 0.03834, 0.3833, 0.05045, 0.4023, 0.06448, 0.4197, 0.08029, 0.4355, 0.09775, 0.4496, 0.1167, 0.4617, 0.1369, 0.4717, 0.1582, 0.4797, 0.1803, 0.4854, 0.2032, 0.4888, 0.2265, 0.49, 0.25, 0.4888, 0.2735, 0.4854, 0.2968, 0.4797, 0.3197, 0.4717, 0.3418, 0.4617, 0.3631, 0.4496, 0.3833, 0.4355, 0.4023, 0.4197, 0.4197, 0.4023, 0.4355, 0.3833, 0.4496, 0.3631, 0.4617, 0.3418, 0.4717, 0.3197, 0.4797, 0.2968, 0.4854, 0.03125, 0.5, 0.03125, 1.0, 0.01562, 1.0, 0.01562, 0.5, 0.01562, 0.5, 0.01562, 1.0, 0.0, 1.0, 0.0, 0.5, 0.75, 0.49, 0.7735, 0.4888, 0.7968, 0.4854, 0.8197, 0.4797, 0.8418, 0.4717, 0.8631, 0.4617, 0.8833, 0.4496, 0.9023, 0.4355, 0.9197, 0.4197, 0.9355, 0.4023, 0.9496, 0.3833, 0.9617, 0.3631, 0.9717, 0.3418, 0.9797, 0.3197, 0.9854, 0.2968, 0.9888, 0.2735, 0.99, 0.25, 0.9888, 0.2265, 0.9854, 0.2032, 0.9797, 0.1803, 0.9717, 0.1582, 0.9617, 0.1369, 0.9496, 0.1167, 0.9355, 0.09775, 0.9197, 0.08029, 0.9023, 0.06448, 0.8833, 0.05045, 0.8631, 0.03834, 0.8418, 0.02827, 0.8197, 0.02033, 0.7968, 0.01461, 0.7735, 0.01116, 0.75, 0.01, 0.7265, 0.01116, 0.7032, 0.01461, 0.6803, 0.02033, 0.6582, 0.02827, 0.6369, 0.03834, 0.6167, 0.05045, 0.5977, 0.06448, 0.5803, 0.08029, 0.5645, 0.09775, 0.5504, 0.1167, 0.5383, 0.1369, 0.5283, 0.1582, 0.5203, 0.1803, 0.5146, 0.2032, 0.5112, 0.2265, 0.51, 0.25, 0.5112, 0.2735, 0.5146, 0.2968, 0.5203, 0.3197, 0.5283, 0.3418, 0.5383, 0.3631, 0.5504, 0.3833, 0.5645, 0.4023, 0.5803, 0.4197, 0.5977, 0.4355, 0.6167, 0.4496, 0.6369, 0.4617, 0.6582, 0.4717, 0.6803, 0.4797, 0.7032, 0.4854, 0.7265, 0.4888])
me_cylinder_005.use_remesh_preserve_volume = False
me_cylinder_005.use_remesh_preserve_attributes = False
me_cylinder_005.use_mirror_vertex_groups = False
me_cylinder_005.update()

# ---- objects
ob_servo_28byj_48 = bpy.data.objects.new('servo_28byj_48', me_cylinder_005)

# ---- transforms, parenting, visibility, modifiers, constraints
ob_servo_28byj_48.location = (-4.022e-09, 0.0065, 0.0262)
ob_servo_28byj_48.lineart.crease_threshold = 0.0

# ---- collection membership
scene.collection.objects.link(ob_servo_28byj_48)

# ---- scene / render settings (as saved in the file)
scene.frame_start = 1; scene.frame_end = 250; scene.frame_set(1)
scene.render.engine = 'BLENDER_EEVEE_NEXT'
scene.cycles.use_denoising = False
scene.cycles.samples = 128
scene.cycles.sampling_pattern = 'TABULATED_SOBOL'
scene.cycles.use_adaptive_sampling = False
scene.cycles.use_light_tree = False
scene.view_settings.view_transform = 'Filmic'
bpy.context.view_layer.update()

# ---- added for rendering (the .blend has no active camera and no usable light): camera, sun
cam_auto = bpy.data.cameras.new('AutoCamera')
cam_auto.lens = 50.0
cam_auto.sensor_width = 36.0
cam_auto.clip_end = 1000.0
ob_auto_camera = bpy.data.objects.new('AutoCamera', cam_auto)
scene.collection.objects.link(ob_auto_camera)
ob_auto_camera.location = (0.185045, -0.223604, 0.162636)
ob_auto_camera.rotation_euler = (1.09748, -7.21219e-08, 0.694738)
scene.camera = ob_auto_camera
light_auto_sun = bpy.data.lights.new('AutoSun', 'SUN')
light_auto_sun.energy = 3.0
light_auto_sun.angle = 0.0523599
ob_auto_sun = bpy.data.objects.new('AutoSun', light_auto_sun)
scene.collection.objects.link(ob_auto_sun)
ob_auto_sun.rotation_euler = (0.872665, 0.174533, 0.523599)
bpy.context.view_layer.update()
